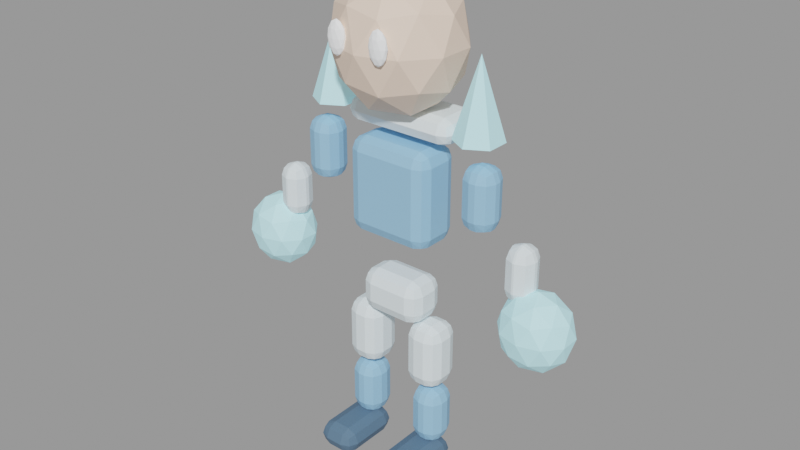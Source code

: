 # Source: nix-calder.blend  (saved by Blender 3.3.6; exported with 4.5.12 LTS)
import bpy
from mathutils import Matrix  # noqa: F401  (used for matrix-valued properties, if any)

bpy.ops.wm.read_factory_settings(use_empty=True)
scene = bpy.context.scene
scene.name = 'Scene'

# ---- materials (node trees are filled in below, after node groups)
mat_nix_calder_secondary = bpy.data.materials.new('nix-calder_secondary')
mat_nix_calder_secondary.use_transparent_shadow = False
mat_nix_calder_secondary.diffuse_color = (0.8471, 0.9569, 1.0, 1.0)
mat_nix_calder_primary = bpy.data.materials.new('nix-calder_primary')
mat_nix_calder_primary.use_transparent_shadow = False
mat_nix_calder_primary.diffuse_color = (0.298, 0.5686, 0.8471, 1.0)
mat_nix_calder_skin = bpy.data.materials.new('nix-calder_skin')
mat_nix_calder_skin.use_transparent_shadow = False
mat_nix_calder_skin.diffuse_color = (0.898, 0.698, 0.5608, 1.0)
mat_nix_calder_accent = bpy.data.materials.new('nix-calder_accent')
mat_nix_calder_accent.use_transparent_shadow = False
mat_nix_calder_accent.diffuse_color = (0.5137, 0.9098, 1.0, 1.0)
mat_nix_calder_outline = bpy.data.materials.new('nix-calder_outline')
mat_nix_calder_outline.use_transparent_shadow = False
mat_nix_calder_outline.diffuse_color = (0.0902, 0.1647, 0.2588, 1.0)
mat_nix_calder_eye = bpy.data.materials.new('nix-calder_eye')
mat_nix_calder_eye.use_transparent_shadow = False
mat_nix_calder_eye.diffuse_color = (0.9686, 0.9843, 1.0, 1.0)

# ---- material node trees
mat_nix_calder_secondary.use_nodes = True; mat_nix_calder_secondary.node_tree.nodes.clear()
_N = mat_nix_calder_secondary.node_tree.nodes; _L = mat_nix_calder_secondary.node_tree.links
n0 = _N.new('ShaderNodeBsdfPrincipled'); n0.name = 'Principled BSDF'; n0.location = (10, 300)
n0.distribution = 'GGX'
n0.subsurface_method = 'RANDOM_WALK_SKIN'
n0.inputs[0].default_value = (0.8471, 0.9569, 1.0, 1.0)
n0.inputs[2].default_value = 0.68
n0.inputs[3].default_value = 1.45
n0.inputs[27].default_value = (0.0, 0.0, 0.0, 1.0)
n0.inputs[28].default_value = 1.0
n1 = _N.new('ShaderNodeOutputMaterial'); n1.name = 'Material Output'; n1.location = (300, 300)
_L.new(n0.outputs[0], n1.inputs[0])
n1.is_active_output = True
mat_nix_calder_primary.use_nodes = True; mat_nix_calder_primary.node_tree.nodes.clear()
_N = mat_nix_calder_primary.node_tree.nodes; _L = mat_nix_calder_primary.node_tree.links
n0 = _N.new('ShaderNodeBsdfPrincipled'); n0.name = 'Principled BSDF'; n0.location = (10, 300)
n0.distribution = 'GGX'
n0.subsurface_method = 'RANDOM_WALK_SKIN'
n0.inputs[0].default_value = (0.298, 0.5686, 0.8471, 1.0)
n0.inputs[2].default_value = 0.68
n0.inputs[3].default_value = 1.45
n0.inputs[27].default_value = (0.0, 0.0, 0.0, 1.0)
n0.inputs[28].default_value = 1.0
n1 = _N.new('ShaderNodeOutputMaterial'); n1.name = 'Material Output'; n1.location = (300, 300)
_L.new(n0.outputs[0], n1.inputs[0])
n1.is_active_output = True
mat_nix_calder_skin.use_nodes = True; mat_nix_calder_skin.node_tree.nodes.clear()
_N = mat_nix_calder_skin.node_tree.nodes; _L = mat_nix_calder_skin.node_tree.links
n0 = _N.new('ShaderNodeBsdfPrincipled'); n0.name = 'Principled BSDF'; n0.location = (10, 300)
n0.distribution = 'GGX'
n0.subsurface_method = 'RANDOM_WALK_SKIN'
n0.inputs[0].default_value = (0.898, 0.698, 0.5608, 1.0)
n0.inputs[2].default_value = 0.68
n0.inputs[3].default_value = 1.45
n0.inputs[27].default_value = (0.0, 0.0, 0.0, 1.0)
n0.inputs[28].default_value = 1.0
n1 = _N.new('ShaderNodeOutputMaterial'); n1.name = 'Material Output'; n1.location = (300, 300)
_L.new(n0.outputs[0], n1.inputs[0])
n1.is_active_output = True
mat_nix_calder_accent.use_nodes = True; mat_nix_calder_accent.node_tree.nodes.clear()
_N = mat_nix_calder_accent.node_tree.nodes; _L = mat_nix_calder_accent.node_tree.links
n0 = _N.new('ShaderNodeBsdfPrincipled'); n0.name = 'Principled BSDF'; n0.location = (10, 300)
n0.distribution = 'GGX'
n0.subsurface_method = 'RANDOM_WALK_SKIN'
n0.inputs[0].default_value = (0.5137, 0.9098, 1.0, 1.0)
n0.inputs[2].default_value = 0.68
n0.inputs[3].default_value = 1.45
n0.inputs[27].default_value = (0.5137, 0.9098, 1.0, 1.0)
n0.inputs[28].default_value = 0.18
n1 = _N.new('ShaderNodeOutputMaterial'); n1.name = 'Material Output'; n1.location = (300, 300)
_L.new(n0.outputs[0], n1.inputs[0])
n1.is_active_output = True
mat_nix_calder_outline.use_nodes = True; mat_nix_calder_outline.node_tree.nodes.clear()
_N = mat_nix_calder_outline.node_tree.nodes; _L = mat_nix_calder_outline.node_tree.links
n0 = _N.new('ShaderNodeBsdfPrincipled'); n0.name = 'Principled BSDF'; n0.location = (10, 300)
n0.distribution = 'GGX'
n0.subsurface_method = 'RANDOM_WALK_SKIN'
n0.inputs[0].default_value = (0.0902, 0.1647, 0.2588, 1.0)
n0.inputs[2].default_value = 0.68
n0.inputs[3].default_value = 1.45
n0.inputs[27].default_value = (0.0, 0.0, 0.0, 1.0)
n0.inputs[28].default_value = 1.0
n1 = _N.new('ShaderNodeOutputMaterial'); n1.name = 'Material Output'; n1.location = (300, 300)
_L.new(n0.outputs[0], n1.inputs[0])
n1.is_active_output = True
mat_nix_calder_eye.use_nodes = True; mat_nix_calder_eye.node_tree.nodes.clear()
_N = mat_nix_calder_eye.node_tree.nodes; _L = mat_nix_calder_eye.node_tree.links
n0 = _N.new('ShaderNodeBsdfPrincipled'); n0.name = 'Principled BSDF'; n0.location = (10, 300)
n0.distribution = 'GGX'
n0.subsurface_method = 'RANDOM_WALK_SKIN'
n0.inputs[0].default_value = (0.9686, 0.9843, 1.0, 1.0)
n0.inputs[2].default_value = 0.68
n0.inputs[3].default_value = 1.45
n0.inputs[27].default_value = (0.9686, 0.9843, 1.0, 1.0)
n0.inputs[28].default_value = 0.12
n1 = _N.new('ShaderNodeOutputMaterial'); n1.name = 'Material Output'; n1.location = (300, 300)
_L.new(n0.outputs[0], n1.inputs[0])
n1.is_active_output = True

# ---- meshes
me_cube = bpy.data.meshes.new('Cube')
me_cube.from_pydata([(-0.1566, -0.1007, -0.104), (-0.1566, -0.1007, 0.104), (-0.1566, 0.1007, -0.104), (-0.1566, 0.1007, 0.104), (0.1566, -0.1007, -0.104), (0.1566, -0.1007, 0.104), (0.1566, 0.1007, -0.104), (0.1566, 0.1007, 0.104)], [], [(0, 1, 3, 2), (2, 3, 7, 6), (6, 7, 5, 4), (4, 5, 1, 0), (2, 6, 4, 0), (7, 3, 1, 5)])
_uv = me_cube.uv_layers.new(name='UVMap')
_uv.uv.foreach_set('vector', [0.375, 0.0, 0.625, 0.0, 0.625, 0.25, 0.375, 0.25, 0.375, 0.25, 0.625, 0.25, 0.625, 0.5, 0.375, 0.5, 0.375, 0.5, 0.625, 0.5, 0.625, 0.75, 0.375, 0.75, 0.375, 0.75, 0.625, 0.75, 0.625, 1.0, 0.375, 1.0, 0.125, 0.5, 0.375, 0.5, 0.375, 0.75, 0.125, 0.75, 0.625, 0.5, 0.875, 0.5, 0.875, 0.75, 0.625, 0.75])
me_cube.materials.append(mat_nix_calder_secondary)
me_cube.update()
me_cube_001 = bpy.data.meshes.new('Cube.001')
me_cube_001.from_pydata([(-0.2052, -0.1166, -0.2236), (-0.2052, -0.1166, 0.2236), (-0.2052, 0.1166, -0.2236), (-0.2052, 0.1166, 0.2236), (0.2052, -0.1166, -0.2236), (0.2052, -0.1166, 0.2236), (0.2052, 0.1166, -0.2236), (0.2052, 0.1166, 0.2236)], [], [(0, 1, 3, 2), (2, 3, 7, 6), (6, 7, 5, 4), (4, 5, 1, 0), (2, 6, 4, 0), (7, 3, 1, 5)])
_uv = me_cube_001.uv_layers.new(name='UVMap')
_uv.uv.foreach_set('vector', [0.375, 0.0, 0.625, 0.0, 0.625, 0.25, 0.375, 0.25, 0.375, 0.25, 0.625, 0.25, 0.625, 0.5, 0.375, 0.5, 0.375, 0.5, 0.625, 0.5, 0.625, 0.75, 0.375, 0.75, 0.375, 0.75, 0.625, 0.75, 0.625, 1.0, 0.375, 1.0, 0.125, 0.5, 0.375, 0.5, 0.375, 0.75, 0.125, 0.75, 0.625, 0.5, 0.875, 0.5, 0.875, 0.75, 0.625, 0.75])
me_cube_001.materials.append(mat_nix_calder_primary)
me_cube_001.update()
me_icosphere = bpy.data.meshes.new('Icosphere')
me_icosphere.from_pydata([(0.0, 0.0, -0.32), (0.2171, -0.1472, -0.1431), (-0.08292, -0.2382, -0.1431), (-0.2683, 0.0, -0.1431), (-0.08292, 0.2382, -0.1431), (0.2171, 0.1472, -0.1431), (0.08292, -0.2382, 0.1431), (-0.2171, -0.1472, 0.1431), (-0.2171, 0.1472, 0.1431), (0.08292, 0.2382, 0.1431), (0.2683, 0.0, 0.1431), (0.0, 0.0, 0.32), (-0.04874, -0.14, -0.2722), (0.1276, -0.08652, -0.2722), (0.07886, -0.2265, -0.1682), (0.2552, 0.0, -0.1682), (0.1276, 0.08652, -0.2722), (-0.1577, 0.0, -0.2722), (-0.2065, -0.14, -0.1682), (-0.04874, 0.14, -0.2722), (-0.2065, 0.14, -0.1682), (0.07886, 0.2265, -0.1682), (0.2853, -0.08652, 0.0), (0.2853, 0.08652, 0.0), (0.0, -0.28, 0.0), (0.1763, -0.2265, 0.0), (-0.2853, -0.08652, 0.0), (-0.1763, -0.2265, 0.0), (-0.1763, 0.2265, 0.0), (-0.2853, 0.08652, 0.0), (0.1763, 0.2265, 0.0), (0.0, 0.28, 0.0), (0.2065, -0.14, 0.1682), (-0.07886, -0.2265, 0.1682), (-0.2552, 0.0, 0.1682), (-0.07886, 0.2265, 0.1682), (0.2065, 0.14, 0.1682), (0.04874, -0.14, 0.2722), (0.1577, 0.0, 0.2722), (-0.1276, -0.08652, 0.2722), (-0.1276, 0.08652, 0.2722), (0.04874, 0.14, 0.2722)], [], [(0, 13, 12), (1, 13, 15), (0, 12, 17), (0, 17, 19), (0, 19, 16), (1, 15, 22), (2, 14, 24), (3, 18, 26), (4, 20, 28), (5, 21, 30), (1, 22, 25), (2, 24, 27), (3, 26, 29), (4, 28, 31), (5, 30, 23), (6, 32, 37), (7, 33, 39), (8, 34, 40), (9, 35, 41), (10, 36, 38), (38, 41, 11), (38, 36, 41), (36, 9, 41), (41, 40, 11), (41, 35, 40), (35, 8, 40), (40, 39, 11), (40, 34, 39), (34, 7, 39), (39, 37, 11), (39, 33, 37), (33, 6, 37), (37, 38, 11), (37, 32, 38), (32, 10, 38), (23, 36, 10), (23, 30, 36), (30, 9, 36), (31, 35, 9), (31, 28, 35), (28, 8, 35), (29, 34, 8), (29, 26, 34), (26, 7, 34), (27, 33, 7), (27, 24, 33), (24, 6, 33), (25, 32, 6), (25, 22, 32), (22, 10, 32), (30, 31, 9), (30, 21, 31), (21, 4, 31), (28, 29, 8), (28, 20, 29), (20, 3, 29), (26, 27, 7), (26, 18, 27), (18, 2, 27), (24, 25, 6), (24, 14, 25), (14, 1, 25), (22, 23, 10), (22, 15, 23), (15, 5, 23), (16, 21, 5), (16, 19, 21), (19, 4, 21), (19, 20, 4), (19, 17, 20), (17, 3, 20), (17, 18, 3), (17, 12, 18), (12, 2, 18), (15, 16, 5), (15, 13, 16), (13, 0, 16), (12, 14, 2), (12, 13, 14), (13, 1, 14)])
_uv = me_icosphere.uv_layers.new(name='UVMap')
_uv.uv.foreach_set('vector', [0.1818, 0.0, 0.2273, 0.07873, 0.1364, 0.07873, 0.2727, 0.1575, 0.3182, 0.07873, 0.3636, 0.1575, 0.9091, 0.0, 0.9545, 0.07873, 0.8636, 0.07873, 0.7273, 0.0, 0.7727, 0.07873, 0.6818, 0.07873, 0.5455, 0.0, 0.5909, 0.07873, 0.5, 0.07873, 0.2727, 0.1575, 0.3636, 0.1575, 0.3182, 0.2362, 0.09091, 0.1575, 0.1818, 0.1575, 0.1364, 0.2362, 0.8182, 0.1575, 0.9091, 0.1575, 0.8636, 0.2362, 0.6364, 0.1575, 0.7273, 0.1575, 0.6818, 0.2362, 0.4545, 0.1575, 0.5455, 0.1575, 0.5, 0.2362, 0.2727, 0.1575, 0.3182, 0.2362, 0.2273, 0.2362, 0.09091, 0.1575, 0.1364, 0.2362, 0.04546, 0.2362, 0.8182, 0.1575, 0.8636, 0.2362, 0.7727, 0.2362, 0.6364, 0.1575, 0.6818, 0.2362, 0.5909, 0.2362, 0.4545, 0.1575, 0.5, 0.2362, 0.4091, 0.2362, 0.1818, 0.3149, 0.2727, 0.3149, 0.2273, 0.3937, 0.0, 0.3149, 0.09091, 0.3149, 0.04546, 0.3937, 0.7273, 0.3149, 0.8182, 0.3149, 0.7727, 0.3937, 0.5455, 0.3149, 0.6364, 0.3149, 0.5909, 0.3937, 0.3636, 0.3149, 0.4545, 0.3149, 0.4091, 0.3937, 0.4091, 0.3937, 0.5, 0.3937, 0.4545, 0.4724, 0.4091, 0.3937, 0.4545, 0.3149, 0.5, 0.3937, 0.4545, 0.3149, 0.5455, 0.3149, 0.5, 0.3937, 0.5909, 0.3937, 0.6818, 0.3937, 0.6364, 0.4724, 0.5909, 0.3937, 0.6364, 0.3149, 0.6818, 0.3937, 0.6364, 0.3149, 0.7273, 0.3149, 0.6818, 0.3937, 0.7727, 0.3937, 0.8636, 0.3937, 0.8182, 0.4724, 0.7727, 0.3937, 0.8182, 0.3149, 0.8636, 0.3937, 0.8182, 0.3149, 0.9091, 0.3149, 0.8636, 0.3937, 0.04546, 0.3937, 0.1364, 0.3937, 0.09091, 0.4724, 0.04546, 0.3937, 0.09091, 0.3149, 0.1364, 0.3937, 0.09091, 0.3149, 0.1818, 0.3149, 0.1364, 0.3937, 0.2273, 0.3937, 0.3182, 0.3937, 0.2727, 0.4724, 0.2273, 0.3937, 0.2727, 0.3149, 0.3182, 0.3937, 0.2727, 0.3149, 0.3636, 0.3149, 0.3182, 0.3937, 0.4091, 0.2362, 0.4545, 0.3149, 0.3636, 0.3149, 0.4091, 0.2362, 0.5, 0.2362, 0.4545, 0.3149, 0.5, 0.2362, 0.5455, 0.3149, 0.4545, 0.3149, 0.5909, 0.2362, 0.6364, 0.3149, 0.5455, 0.3149, 0.5909, 0.2362, 0.6818, 0.2362, 0.6364, 0.3149, 0.6818, 0.2362, 0.7273, 0.3149, 0.6364, 0.3149, 0.7727, 0.2362, 0.8182, 0.3149, 0.7273, 0.3149, 0.7727, 0.2362, 0.8636, 0.2362, 0.8182, 0.3149, 0.8636, 0.2362, 0.9091, 0.3149, 0.8182, 0.3149, 0.04546, 0.2362, 0.09091, 0.3149, 0.0, 0.3149, 0.04546, 0.2362, 0.1364, 0.2362, 0.09091, 0.3149, 0.1364, 0.2362, 0.1818, 0.3149, 0.09091, 0.3149, 0.2273, 0.2362, 0.2727, 0.3149, 0.1818, 0.3149, 0.2273, 0.2362, 0.3182, 0.2362, 0.2727, 0.3149, 0.3182, 0.2362, 0.3636, 0.3149, 0.2727, 0.3149, 0.5, 0.2362, 0.5909, 0.2362, 0.5455, 0.3149, 0.5, 0.2362, 0.5455, 0.1575, 0.5909, 0.2362, 0.5455, 0.1575, 0.6364, 0.1575, 0.5909, 0.2362, 0.6818, 0.2362, 0.7727, 0.2362, 0.7273, 0.3149, 0.6818, 0.2362, 0.7273, 0.1575, 0.7727, 0.2362, 0.7273, 0.1575, 0.8182, 0.1575, 0.7727, 0.2362, 0.8636, 0.2362, 0.9545, 0.2362, 0.9091, 0.3149, 0.8636, 0.2362, 0.9091, 0.1575, 0.9545, 0.2362, 0.9091, 0.1575, 1.0, 0.1575, 0.9545, 0.2362, 0.1364, 0.2362, 0.2273, 0.2362, 0.1818, 0.3149, 0.1364, 0.2362, 0.1818, 0.1575, 0.2273, 0.2362, 0.1818, 0.1575, 0.2727, 0.1575, 0.2273, 0.2362, 0.3182, 0.2362, 0.4091, 0.2362, 0.3636, 0.3149, 0.3182, 0.2362, 0.3636, 0.1575, 0.4091, 0.2362, 0.3636, 0.1575, 0.4545, 0.1575, 0.4091, 0.2362, 0.5, 0.07873, 0.5455, 0.1575, 0.4545, 0.1575, 0.5, 0.07873, 0.5909, 0.07873, 0.5455, 0.1575, 0.5909, 0.07873, 0.6364, 0.1575, 0.5455, 0.1575, 0.6818, 0.07873, 0.7273, 0.1575, 0.6364, 0.1575, 0.6818, 0.07873, 0.7727, 0.07873, 0.7273, 0.1575, 0.7727, 0.07873, 0.8182, 0.1575, 0.7273, 0.1575, 0.8636, 0.07873, 0.9091, 0.1575, 0.8182, 0.1575, 0.8636, 0.07873, 0.9545, 0.07873, 0.9091, 0.1575, 0.9545, 0.07873, 1.0, 0.1575, 0.9091, 0.1575, 0.3636, 0.1575, 0.4091, 0.07873, 0.4545, 0.1575, 0.3636, 0.1575, 0.3182, 0.07873, 0.4091, 0.07873, 0.3182, 0.07873, 0.3636, 0.0, 0.4091, 0.07873, 0.1364, 0.07873, 0.1818, 0.1575, 0.09091, 0.1575, 0.1364, 0.07873, 0.2273, 0.07873, 0.1818, 0.1575, 0.2273, 0.07873, 0.2727, 0.1575, 0.1818, 0.1575])
me_icosphere.materials.append(mat_nix_calder_skin)
me_icosphere.update()
me_cube_002 = bpy.data.meshes.new('Cube.002')
me_cube_002.from_pydata([(-0.0756, -0.0742, -0.1456), (-0.0756, -0.0742, 0.1456), (-0.0756, 0.0742, -0.1456), (-0.0756, 0.0742, 0.1456), (0.0756, -0.0742, -0.1456), (0.0756, -0.0742, 0.1456), (0.0756, 0.0742, -0.1456), (0.0756, 0.0742, 0.1456)], [], [(0, 1, 3, 2), (2, 3, 7, 6), (6, 7, 5, 4), (4, 5, 1, 0), (2, 6, 4, 0), (7, 3, 1, 5)])
_uv = me_cube_002.uv_layers.new(name='UVMap')
_uv.uv.foreach_set('vector', [0.375, 0.0, 0.625, 0.0, 0.625, 0.25, 0.375, 0.25, 0.375, 0.25, 0.625, 0.25, 0.625, 0.5, 0.375, 0.5, 0.375, 0.5, 0.625, 0.5, 0.625, 0.75, 0.375, 0.75, 0.375, 0.75, 0.625, 0.75, 0.625, 1.0, 0.375, 1.0, 0.125, 0.5, 0.375, 0.5, 0.375, 0.75, 0.125, 0.75, 0.625, 0.5, 0.875, 0.5, 0.875, 0.75, 0.625, 0.75])
me_cube_002.materials.append(mat_nix_calder_primary)
me_cube_002.update()
me_cube_003 = bpy.data.meshes.new('Cube.003')
me_cube_003.from_pydata([(-0.0648, -0.0689, -0.13), (-0.0648, -0.0689, 0.13), (-0.0648, 0.0689, -0.13), (-0.0648, 0.0689, 0.13), (0.0648, -0.0689, -0.13), (0.0648, -0.0689, 0.13), (0.0648, 0.0689, -0.13), (0.0648, 0.0689, 0.13)], [], [(0, 1, 3, 2), (2, 3, 7, 6), (6, 7, 5, 4), (4, 5, 1, 0), (2, 6, 4, 0), (7, 3, 1, 5)])
_uv = me_cube_003.uv_layers.new(name='UVMap')
_uv.uv.foreach_set('vector', [0.375, 0.0, 0.625, 0.0, 0.625, 0.25, 0.375, 0.25, 0.375, 0.25, 0.625, 0.25, 0.625, 0.5, 0.375, 0.5, 0.375, 0.5, 0.625, 0.5, 0.625, 0.75, 0.375, 0.75, 0.375, 0.75, 0.625, 0.75, 0.625, 1.0, 0.375, 1.0, 0.125, 0.5, 0.375, 0.5, 0.375, 0.75, 0.125, 0.75, 0.625, 0.5, 0.875, 0.5, 0.875, 0.75, 0.625, 0.75])
me_cube_003.materials.append(mat_nix_calder_secondary)
me_cube_003.update()
me_icosphere_001 = bpy.data.meshes.new('Icosphere.001')
me_icosphere_001.from_pydata([(0.0, 0.0, -0.18), (0.123, -0.07886, -0.0805), (-0.04699, -0.1276, -0.0805), (-0.1521, 0.0, -0.0805), (-0.04699, 0.1276, -0.0805), (0.123, 0.07886, -0.0805), (0.04699, -0.1276, 0.0805), (-0.123, -0.07886, 0.0805), (-0.123, 0.07886, 0.0805), (0.04699, 0.1276, 0.0805), (0.1521, 0.0, 0.0805), (0.0, 0.0, 0.18), (-0.02762, -0.075, -0.1531), (0.0723, -0.04635, -0.1531), (0.04469, -0.1214, -0.09463), (0.1446, 0.0, -0.09463), (0.0723, 0.04635, -0.1531), (-0.08937, 0.0, -0.1531), (-0.117, -0.075, -0.09463), (-0.02762, 0.075, -0.1531), (-0.117, 0.075, -0.09463), (0.04469, 0.1214, -0.09463), (0.1617, -0.04635, 0.0), (0.1617, 0.04635, 0.0), (0.0, -0.15, 0.0), (0.09992, -0.1214, 0.0), (-0.1617, -0.04635, 0.0), (-0.09992, -0.1214, 0.0), (-0.09992, 0.1214, 0.0), (-0.1617, 0.04635, 0.0), (0.09992, 0.1214, 0.0), (0.0, 0.15, 0.0), (0.117, -0.075, 0.09463), (-0.04469, -0.1214, 0.09463), (-0.1446, 0.0, 0.09463), (-0.04469, 0.1214, 0.09463), (0.117, 0.075, 0.09463), (0.02762, -0.075, 0.1531), (0.08937, 0.0, 0.1531), (-0.0723, -0.04635, 0.1531), (-0.0723, 0.04635, 0.1531), (0.02762, 0.075, 0.1531)], [], [(0, 13, 12), (1, 13, 15), (0, 12, 17), (0, 17, 19), (0, 19, 16), (1, 15, 22), (2, 14, 24), (3, 18, 26), (4, 20, 28), (5, 21, 30), (1, 22, 25), (2, 24, 27), (3, 26, 29), (4, 28, 31), (5, 30, 23), (6, 32, 37), (7, 33, 39), (8, 34, 40), (9, 35, 41), (10, 36, 38), (38, 41, 11), (38, 36, 41), (36, 9, 41), (41, 40, 11), (41, 35, 40), (35, 8, 40), (40, 39, 11), (40, 34, 39), (34, 7, 39), (39, 37, 11), (39, 33, 37), (33, 6, 37), (37, 38, 11), (37, 32, 38), (32, 10, 38), (23, 36, 10), (23, 30, 36), (30, 9, 36), (31, 35, 9), (31, 28, 35), (28, 8, 35), (29, 34, 8), (29, 26, 34), (26, 7, 34), (27, 33, 7), (27, 24, 33), (24, 6, 33), (25, 32, 6), (25, 22, 32), (22, 10, 32), (30, 31, 9), (30, 21, 31), (21, 4, 31), (28, 29, 8), (28, 20, 29), (20, 3, 29), (26, 27, 7), (26, 18, 27), (18, 2, 27), (24, 25, 6), (24, 14, 25), (14, 1, 25), (22, 23, 10), (22, 15, 23), (15, 5, 23), (16, 21, 5), (16, 19, 21), (19, 4, 21), (19, 20, 4), (19, 17, 20), (17, 3, 20), (17, 18, 3), (17, 12, 18), (12, 2, 18), (15, 16, 5), (15, 13, 16), (13, 0, 16), (12, 14, 2), (12, 13, 14), (13, 1, 14)])
_uv = me_icosphere_001.uv_layers.new(name='UVMap')
_uv.uv.foreach_set('vector', [0.1818, 0.0, 0.2273, 0.07873, 0.1364, 0.07873, 0.2727, 0.1575, 0.3182, 0.07873, 0.3636, 0.1575, 0.9091, 0.0, 0.9545, 0.07873, 0.8636, 0.07873, 0.7273, 0.0, 0.7727, 0.07873, 0.6818, 0.07873, 0.5455, 0.0, 0.5909, 0.07873, 0.5, 0.07873, 0.2727, 0.1575, 0.3636, 0.1575, 0.3182, 0.2362, 0.09091, 0.1575, 0.1818, 0.1575, 0.1364, 0.2362, 0.8182, 0.1575, 0.9091, 0.1575, 0.8636, 0.2362, 0.6364, 0.1575, 0.7273, 0.1575, 0.6818, 0.2362, 0.4545, 0.1575, 0.5455, 0.1575, 0.5, 0.2362, 0.2727, 0.1575, 0.3182, 0.2362, 0.2273, 0.2362, 0.09091, 0.1575, 0.1364, 0.2362, 0.04546, 0.2362, 0.8182, 0.1575, 0.8636, 0.2362, 0.7727, 0.2362, 0.6364, 0.1575, 0.6818, 0.2362, 0.5909, 0.2362, 0.4545, 0.1575, 0.5, 0.2362, 0.4091, 0.2362, 0.1818, 0.3149, 0.2727, 0.3149, 0.2273, 0.3937, 0.0, 0.3149, 0.09091, 0.3149, 0.04546, 0.3937, 0.7273, 0.3149, 0.8182, 0.3149, 0.7727, 0.3937, 0.5455, 0.3149, 0.6364, 0.3149, 0.5909, 0.3937, 0.3636, 0.3149, 0.4545, 0.3149, 0.4091, 0.3937, 0.4091, 0.3937, 0.5, 0.3937, 0.4545, 0.4724, 0.4091, 0.3937, 0.4545, 0.3149, 0.5, 0.3937, 0.4545, 0.3149, 0.5455, 0.3149, 0.5, 0.3937, 0.5909, 0.3937, 0.6818, 0.3937, 0.6364, 0.4724, 0.5909, 0.3937, 0.6364, 0.3149, 0.6818, 0.3937, 0.6364, 0.3149, 0.7273, 0.3149, 0.6818, 0.3937, 0.7727, 0.3937, 0.8636, 0.3937, 0.8182, 0.4724, 0.7727, 0.3937, 0.8182, 0.3149, 0.8636, 0.3937, 0.8182, 0.3149, 0.9091, 0.3149, 0.8636, 0.3937, 0.04546, 0.3937, 0.1364, 0.3937, 0.09091, 0.4724, 0.04546, 0.3937, 0.09091, 0.3149, 0.1364, 0.3937, 0.09091, 0.3149, 0.1818, 0.3149, 0.1364, 0.3937, 0.2273, 0.3937, 0.3182, 0.3937, 0.2727, 0.4724, 0.2273, 0.3937, 0.2727, 0.3149, 0.3182, 0.3937, 0.2727, 0.3149, 0.3636, 0.3149, 0.3182, 0.3937, 0.4091, 0.2362, 0.4545, 0.3149, 0.3636, 0.3149, 0.4091, 0.2362, 0.5, 0.2362, 0.4545, 0.3149, 0.5, 0.2362, 0.5455, 0.3149, 0.4545, 0.3149, 0.5909, 0.2362, 0.6364, 0.3149, 0.5455, 0.3149, 0.5909, 0.2362, 0.6818, 0.2362, 0.6364, 0.3149, 0.6818, 0.2362, 0.7273, 0.3149, 0.6364, 0.3149, 0.7727, 0.2362, 0.8182, 0.3149, 0.7273, 0.3149, 0.7727, 0.2362, 0.8636, 0.2362, 0.8182, 0.3149, 0.8636, 0.2362, 0.9091, 0.3149, 0.8182, 0.3149, 0.04546, 0.2362, 0.09091, 0.3149, 0.0, 0.3149, 0.04546, 0.2362, 0.1364, 0.2362, 0.09091, 0.3149, 0.1364, 0.2362, 0.1818, 0.3149, 0.09091, 0.3149, 0.2273, 0.2362, 0.2727, 0.3149, 0.1818, 0.3149, 0.2273, 0.2362, 0.3182, 0.2362, 0.2727, 0.3149, 0.3182, 0.2362, 0.3636, 0.3149, 0.2727, 0.3149, 0.5, 0.2362, 0.5909, 0.2362, 0.5455, 0.3149, 0.5, 0.2362, 0.5455, 0.1575, 0.5909, 0.2362, 0.5455, 0.1575, 0.6364, 0.1575, 0.5909, 0.2362, 0.6818, 0.2362, 0.7727, 0.2362, 0.7273, 0.3149, 0.6818, 0.2362, 0.7273, 0.1575, 0.7727, 0.2362, 0.7273, 0.1575, 0.8182, 0.1575, 0.7727, 0.2362, 0.8636, 0.2362, 0.9545, 0.2362, 0.9091, 0.3149, 0.8636, 0.2362, 0.9091, 0.1575, 0.9545, 0.2362, 0.9091, 0.1575, 1.0, 0.1575, 0.9545, 0.2362, 0.1364, 0.2362, 0.2273, 0.2362, 0.1818, 0.3149, 0.1364, 0.2362, 0.1818, 0.1575, 0.2273, 0.2362, 0.1818, 0.1575, 0.2727, 0.1575, 0.2273, 0.2362, 0.3182, 0.2362, 0.4091, 0.2362, 0.3636, 0.3149, 0.3182, 0.2362, 0.3636, 0.1575, 0.4091, 0.2362, 0.3636, 0.1575, 0.4545, 0.1575, 0.4091, 0.2362, 0.5, 0.07873, 0.5455, 0.1575, 0.4545, 0.1575, 0.5, 0.07873, 0.5909, 0.07873, 0.5455, 0.1575, 0.5909, 0.07873, 0.6364, 0.1575, 0.5455, 0.1575, 0.6818, 0.07873, 0.7273, 0.1575, 0.6364, 0.1575, 0.6818, 0.07873, 0.7727, 0.07873, 0.7273, 0.1575, 0.7727, 0.07873, 0.8182, 0.1575, 0.7273, 0.1575, 0.8636, 0.07873, 0.9091, 0.1575, 0.8182, 0.1575, 0.8636, 0.07873, 0.9545, 0.07873, 0.9091, 0.1575, 0.9545, 0.07873, 1.0, 0.1575, 0.9091, 0.1575, 0.3636, 0.1575, 0.4091, 0.07873, 0.4545, 0.1575, 0.3636, 0.1575, 0.3182, 0.07873, 0.4091, 0.07873, 0.3182, 0.07873, 0.3636, 0.0, 0.4091, 0.07873, 0.1364, 0.07873, 0.1818, 0.1575, 0.09091, 0.1575, 0.1364, 0.07873, 0.2273, 0.07873, 0.1818, 0.1575, 0.2273, 0.07873, 0.2727, 0.1575, 0.1818, 0.1575])
me_icosphere_001.materials.append(mat_nix_calder_accent)
me_icosphere_001.update()
me_cube_004 = bpy.data.meshes.new('Cube.004')
me_cube_004.from_pydata([(-0.0864, -0.0901, -0.156), (-0.0864, -0.0901, 0.156), (-0.0864, 0.0901, -0.156), (-0.0864, 0.0901, 0.156), (0.0864, -0.0901, -0.156), (0.0864, -0.0901, 0.156), (0.0864, 0.0901, -0.156), (0.0864, 0.0901, 0.156)], [], [(0, 1, 3, 2), (2, 3, 7, 6), (6, 7, 5, 4), (4, 5, 1, 0), (2, 6, 4, 0), (7, 3, 1, 5)])
_uv = me_cube_004.uv_layers.new(name='UVMap')
_uv.uv.foreach_set('vector', [0.375, 0.0, 0.625, 0.0, 0.625, 0.25, 0.375, 0.25, 0.375, 0.25, 0.625, 0.25, 0.625, 0.5, 0.375, 0.5, 0.375, 0.5, 0.625, 0.5, 0.625, 0.75, 0.375, 0.75, 0.375, 0.75, 0.625, 0.75, 0.625, 1.0, 0.375, 1.0, 0.125, 0.5, 0.375, 0.5, 0.375, 0.75, 0.125, 0.75, 0.625, 0.5, 0.875, 0.5, 0.875, 0.75, 0.625, 0.75])
me_cube_004.materials.append(mat_nix_calder_secondary)
me_cube_004.update()
me_cube_005 = bpy.data.meshes.new('Cube.005')
me_cube_005.from_pydata([(-0.0756, -0.0795, -0.1404), (-0.0756, -0.0795, 0.1404), (-0.0756, 0.0795, -0.1404), (-0.0756, 0.0795, 0.1404), (0.0756, -0.0795, -0.1404), (0.0756, -0.0795, 0.1404), (0.0756, 0.0795, -0.1404), (0.0756, 0.0795, 0.1404)], [], [(0, 1, 3, 2), (2, 3, 7, 6), (6, 7, 5, 4), (4, 5, 1, 0), (2, 6, 4, 0), (7, 3, 1, 5)])
_uv = me_cube_005.uv_layers.new(name='UVMap')
_uv.uv.foreach_set('vector', [0.375, 0.0, 0.625, 0.0, 0.625, 0.25, 0.375, 0.25, 0.375, 0.25, 0.625, 0.25, 0.625, 0.5, 0.375, 0.5, 0.375, 0.5, 0.625, 0.5, 0.625, 0.75, 0.375, 0.75, 0.375, 0.75, 0.625, 0.75, 0.625, 1.0, 0.375, 1.0, 0.125, 0.5, 0.375, 0.5, 0.375, 0.75, 0.125, 0.75, 0.625, 0.5, 0.875, 0.5, 0.875, 0.75, 0.625, 0.75])
me_cube_005.materials.append(mat_nix_calder_primary)
me_cube_005.update()
me_cube_006 = bpy.data.meshes.new('Cube.006')
me_cube_006.from_pydata([(-0.1008, -0.1624, -0.0616), (-0.1008, -0.1624, 0.0616), (-0.1008, 0.1624, -0.0616), (-0.1008, 0.1624, 0.0616), (0.1008, -0.1624, -0.0616), (0.1008, -0.1624, 0.0616), (0.1008, 0.1624, -0.0616), (0.1008, 0.1624, 0.0616)], [], [(0, 1, 3, 2), (2, 3, 7, 6), (6, 7, 5, 4), (4, 5, 1, 0), (2, 6, 4, 0), (7, 3, 1, 5)])
_uv = me_cube_006.uv_layers.new(name='UVMap')
_uv.uv.foreach_set('vector', [0.375, 0.0, 0.625, 0.0, 0.625, 0.25, 0.375, 0.25, 0.375, 0.25, 0.625, 0.25, 0.625, 0.5, 0.375, 0.5, 0.375, 0.5, 0.625, 0.5, 0.625, 0.75, 0.375, 0.75, 0.375, 0.75, 0.625, 0.75, 0.625, 1.0, 0.375, 1.0, 0.125, 0.5, 0.375, 0.5, 0.375, 0.75, 0.125, 0.75, 0.625, 0.5, 0.875, 0.5, 0.875, 0.75, 0.625, 0.75])
me_cube_006.materials.append(mat_nix_calder_outline)
me_cube_006.update()
me_icosphere_002 = bpy.data.meshes.new('Icosphere.002')
me_icosphere_002.from_pydata([(0.0, 0.0, -0.075), (0.03256, -0.01314, -0.03354), (-0.01244, -0.02127, -0.03354), (-0.04025, 0.0, -0.03354), (-0.01244, 0.02127, -0.03354), (0.03256, 0.01314, -0.03354), (0.01244, -0.02127, 0.03354), (-0.03256, -0.01314, 0.03354), (-0.03256, 0.01314, 0.03354), (0.01244, 0.02127, 0.03354), (0.04025, 0.0, 0.03354), (0.0, 0.0, 0.075), (-0.007311, -0.0125, -0.0638), (0.01914, -0.007725, -0.0638), (0.01183, -0.02023, -0.03943), (0.03828, 0.0, -0.03943), (0.01914, 0.007725, -0.0638), (-0.02366, 0.0, -0.0638), (-0.03097, -0.0125, -0.03943), (-0.007311, 0.0125, -0.0638), (-0.03097, 0.0125, -0.03943), (0.01183, 0.02023, -0.03943), (0.0428, -0.007725, 0.0), (0.0428, 0.007725, 0.0), (0.0, -0.025, 0.0), (0.02645, -0.02023, 0.0), (-0.0428, -0.007725, 0.0), (-0.02645, -0.02023, 0.0), (-0.02645, 0.02023, 0.0), (-0.0428, 0.007725, 0.0), (0.02645, 0.02023, 0.0), (0.0, 0.025, 0.0), (0.03097, -0.0125, 0.03943), (-0.01183, -0.02023, 0.03943), (-0.03828, 0.0, 0.03943), (-0.01183, 0.02023, 0.03943), (0.03097, 0.0125, 0.03943), (0.007311, -0.0125, 0.0638), (0.02366, 0.0, 0.0638), (-0.01914, -0.007725, 0.0638), (-0.01914, 0.007725, 0.0638), (0.007311, 0.0125, 0.0638)], [], [(0, 13, 12), (1, 13, 15), (0, 12, 17), (0, 17, 19), (0, 19, 16), (1, 15, 22), (2, 14, 24), (3, 18, 26), (4, 20, 28), (5, 21, 30), (1, 22, 25), (2, 24, 27), (3, 26, 29), (4, 28, 31), (5, 30, 23), (6, 32, 37), (7, 33, 39), (8, 34, 40), (9, 35, 41), (10, 36, 38), (38, 41, 11), (38, 36, 41), (36, 9, 41), (41, 40, 11), (41, 35, 40), (35, 8, 40), (40, 39, 11), (40, 34, 39), (34, 7, 39), (39, 37, 11), (39, 33, 37), (33, 6, 37), (37, 38, 11), (37, 32, 38), (32, 10, 38), (23, 36, 10), (23, 30, 36), (30, 9, 36), (31, 35, 9), (31, 28, 35), (28, 8, 35), (29, 34, 8), (29, 26, 34), (26, 7, 34), (27, 33, 7), (27, 24, 33), (24, 6, 33), (25, 32, 6), (25, 22, 32), (22, 10, 32), (30, 31, 9), (30, 21, 31), (21, 4, 31), (28, 29, 8), (28, 20, 29), (20, 3, 29), (26, 27, 7), (26, 18, 27), (18, 2, 27), (24, 25, 6), (24, 14, 25), (14, 1, 25), (22, 23, 10), (22, 15, 23), (15, 5, 23), (16, 21, 5), (16, 19, 21), (19, 4, 21), (19, 20, 4), (19, 17, 20), (17, 3, 20), (17, 18, 3), (17, 12, 18), (12, 2, 18), (15, 16, 5), (15, 13, 16), (13, 0, 16), (12, 14, 2), (12, 13, 14), (13, 1, 14)])
_uv = me_icosphere_002.uv_layers.new(name='UVMap')
_uv.uv.foreach_set('vector', [0.1818, 0.0, 0.2273, 0.07873, 0.1364, 0.07873, 0.2727, 0.1575, 0.3182, 0.07873, 0.3636, 0.1575, 0.9091, 0.0, 0.9545, 0.07873, 0.8636, 0.07873, 0.7273, 0.0, 0.7727, 0.07873, 0.6818, 0.07873, 0.5455, 0.0, 0.5909, 0.07873, 0.5, 0.07873, 0.2727, 0.1575, 0.3636, 0.1575, 0.3182, 0.2362, 0.09091, 0.1575, 0.1818, 0.1575, 0.1364, 0.2362, 0.8182, 0.1575, 0.9091, 0.1575, 0.8636, 0.2362, 0.6364, 0.1575, 0.7273, 0.1575, 0.6818, 0.2362, 0.4545, 0.1575, 0.5455, 0.1575, 0.5, 0.2362, 0.2727, 0.1575, 0.3182, 0.2362, 0.2273, 0.2362, 0.09091, 0.1575, 0.1364, 0.2362, 0.04546, 0.2362, 0.8182, 0.1575, 0.8636, 0.2362, 0.7727, 0.2362, 0.6364, 0.1575, 0.6818, 0.2362, 0.5909, 0.2362, 0.4545, 0.1575, 0.5, 0.2362, 0.4091, 0.2362, 0.1818, 0.3149, 0.2727, 0.3149, 0.2273, 0.3937, 0.0, 0.3149, 0.09091, 0.3149, 0.04546, 0.3937, 0.7273, 0.3149, 0.8182, 0.3149, 0.7727, 0.3937, 0.5455, 0.3149, 0.6364, 0.3149, 0.5909, 0.3937, 0.3636, 0.3149, 0.4545, 0.3149, 0.4091, 0.3937, 0.4091, 0.3937, 0.5, 0.3937, 0.4545, 0.4724, 0.4091, 0.3937, 0.4545, 0.3149, 0.5, 0.3937, 0.4545, 0.3149, 0.5455, 0.3149, 0.5, 0.3937, 0.5909, 0.3937, 0.6818, 0.3937, 0.6364, 0.4724, 0.5909, 0.3937, 0.6364, 0.3149, 0.6818, 0.3937, 0.6364, 0.3149, 0.7273, 0.3149, 0.6818, 0.3937, 0.7727, 0.3937, 0.8636, 0.3937, 0.8182, 0.4724, 0.7727, 0.3937, 0.8182, 0.3149, 0.8636, 0.3937, 0.8182, 0.3149, 0.9091, 0.3149, 0.8636, 0.3937, 0.04546, 0.3937, 0.1364, 0.3937, 0.09091, 0.4724, 0.04546, 0.3937, 0.09091, 0.3149, 0.1364, 0.3937, 0.09091, 0.3149, 0.1818, 0.3149, 0.1364, 0.3937, 0.2273, 0.3937, 0.3182, 0.3937, 0.2727, 0.4724, 0.2273, 0.3937, 0.2727, 0.3149, 0.3182, 0.3937, 0.2727, 0.3149, 0.3636, 0.3149, 0.3182, 0.3937, 0.4091, 0.2362, 0.4545, 0.3149, 0.3636, 0.3149, 0.4091, 0.2362, 0.5, 0.2362, 0.4545, 0.3149, 0.5, 0.2362, 0.5455, 0.3149, 0.4545, 0.3149, 0.5909, 0.2362, 0.6364, 0.3149, 0.5455, 0.3149, 0.5909, 0.2362, 0.6818, 0.2362, 0.6364, 0.3149, 0.6818, 0.2362, 0.7273, 0.3149, 0.6364, 0.3149, 0.7727, 0.2362, 0.8182, 0.3149, 0.7273, 0.3149, 0.7727, 0.2362, 0.8636, 0.2362, 0.8182, 0.3149, 0.8636, 0.2362, 0.9091, 0.3149, 0.8182, 0.3149, 0.04546, 0.2362, 0.09091, 0.3149, 0.0, 0.3149, 0.04546, 0.2362, 0.1364, 0.2362, 0.09091, 0.3149, 0.1364, 0.2362, 0.1818, 0.3149, 0.09091, 0.3149, 0.2273, 0.2362, 0.2727, 0.3149, 0.1818, 0.3149, 0.2273, 0.2362, 0.3182, 0.2362, 0.2727, 0.3149, 0.3182, 0.2362, 0.3636, 0.3149, 0.2727, 0.3149, 0.5, 0.2362, 0.5909, 0.2362, 0.5455, 0.3149, 0.5, 0.2362, 0.5455, 0.1575, 0.5909, 0.2362, 0.5455, 0.1575, 0.6364, 0.1575, 0.5909, 0.2362, 0.6818, 0.2362, 0.7727, 0.2362, 0.7273, 0.3149, 0.6818, 0.2362, 0.7273, 0.1575, 0.7727, 0.2362, 0.7273, 0.1575, 0.8182, 0.1575, 0.7727, 0.2362, 0.8636, 0.2362, 0.9545, 0.2362, 0.9091, 0.3149, 0.8636, 0.2362, 0.9091, 0.1575, 0.9545, 0.2362, 0.9091, 0.1575, 1.0, 0.1575, 0.9545, 0.2362, 0.1364, 0.2362, 0.2273, 0.2362, 0.1818, 0.3149, 0.1364, 0.2362, 0.1818, 0.1575, 0.2273, 0.2362, 0.1818, 0.1575, 0.2727, 0.1575, 0.2273, 0.2362, 0.3182, 0.2362, 0.4091, 0.2362, 0.3636, 0.3149, 0.3182, 0.2362, 0.3636, 0.1575, 0.4091, 0.2362, 0.3636, 0.1575, 0.4545, 0.1575, 0.4091, 0.2362, 0.5, 0.07873, 0.5455, 0.1575, 0.4545, 0.1575, 0.5, 0.07873, 0.5909, 0.07873, 0.5455, 0.1575, 0.5909, 0.07873, 0.6364, 0.1575, 0.5455, 0.1575, 0.6818, 0.07873, 0.7273, 0.1575, 0.6364, 0.1575, 0.6818, 0.07873, 0.7727, 0.07873, 0.7273, 0.1575, 0.7727, 0.07873, 0.8182, 0.1575, 0.7273, 0.1575, 0.8636, 0.07873, 0.9091, 0.1575, 0.8182, 0.1575, 0.8636, 0.07873, 0.9545, 0.07873, 0.9091, 0.1575, 0.9545, 0.07873, 1.0, 0.1575, 0.9091, 0.1575, 0.3636, 0.1575, 0.4091, 0.07873, 0.4545, 0.1575, 0.3636, 0.1575, 0.3182, 0.07873, 0.4091, 0.07873, 0.3182, 0.07873, 0.3636, 0.0, 0.4091, 0.07873, 0.1364, 0.07873, 0.1818, 0.1575, 0.09091, 0.1575, 0.1364, 0.07873, 0.2273, 0.07873, 0.1818, 0.1575, 0.2273, 0.07873, 0.2727, 0.1575, 0.1818, 0.1575])
me_icosphere_002.materials.append(mat_nix_calder_eye)
me_icosphere_002.update()
me_cube_007 = bpy.data.meshes.new('Cube.007')
me_cube_007.from_pydata([(-0.0756, -0.0742, -0.1456), (-0.0756, -0.0742, 0.1456), (-0.0756, 0.0742, -0.1456), (-0.0756, 0.0742, 0.1456), (0.0756, -0.0742, -0.1456), (0.0756, -0.0742, 0.1456), (0.0756, 0.0742, -0.1456), (0.0756, 0.0742, 0.1456)], [], [(0, 1, 3, 2), (2, 3, 7, 6), (6, 7, 5, 4), (4, 5, 1, 0), (2, 6, 4, 0), (7, 3, 1, 5)])
_uv = me_cube_007.uv_layers.new(name='UVMap')
_uv.uv.foreach_set('vector', [0.375, 0.0, 0.625, 0.0, 0.625, 0.25, 0.375, 0.25, 0.375, 0.25, 0.625, 0.25, 0.625, 0.5, 0.375, 0.5, 0.375, 0.5, 0.625, 0.5, 0.625, 0.75, 0.375, 0.75, 0.375, 0.75, 0.625, 0.75, 0.625, 1.0, 0.375, 1.0, 0.125, 0.5, 0.375, 0.5, 0.375, 0.75, 0.125, 0.75, 0.625, 0.5, 0.875, 0.5, 0.875, 0.75, 0.625, 0.75])
me_cube_007.materials.append(mat_nix_calder_primary)
me_cube_007.update()
me_cube_008 = bpy.data.meshes.new('Cube.008')
me_cube_008.from_pydata([(-0.0648, -0.0689, -0.13), (-0.0648, -0.0689, 0.13), (-0.0648, 0.0689, -0.13), (-0.0648, 0.0689, 0.13), (0.0648, -0.0689, -0.13), (0.0648, -0.0689, 0.13), (0.0648, 0.0689, -0.13), (0.0648, 0.0689, 0.13)], [], [(0, 1, 3, 2), (2, 3, 7, 6), (6, 7, 5, 4), (4, 5, 1, 0), (2, 6, 4, 0), (7, 3, 1, 5)])
_uv = me_cube_008.uv_layers.new(name='UVMap')
_uv.uv.foreach_set('vector', [0.375, 0.0, 0.625, 0.0, 0.625, 0.25, 0.375, 0.25, 0.375, 0.25, 0.625, 0.25, 0.625, 0.5, 0.375, 0.5, 0.375, 0.5, 0.625, 0.5, 0.625, 0.75, 0.375, 0.75, 0.375, 0.75, 0.625, 0.75, 0.625, 1.0, 0.375, 1.0, 0.125, 0.5, 0.375, 0.5, 0.375, 0.75, 0.125, 0.75, 0.625, 0.5, 0.875, 0.5, 0.875, 0.75, 0.625, 0.75])
me_cube_008.materials.append(mat_nix_calder_secondary)
me_cube_008.update()
me_icosphere_003 = bpy.data.meshes.new('Icosphere.003')
me_icosphere_003.from_pydata([(0.0, 0.0, -0.18), (0.123, -0.07886, -0.0805), (-0.04699, -0.1276, -0.0805), (-0.1521, 0.0, -0.0805), (-0.04699, 0.1276, -0.0805), (0.123, 0.07886, -0.0805), (0.04699, -0.1276, 0.0805), (-0.123, -0.07886, 0.0805), (-0.123, 0.07886, 0.0805), (0.04699, 0.1276, 0.0805), (0.1521, 0.0, 0.0805), (0.0, 0.0, 0.18), (-0.02762, -0.075, -0.1531), (0.0723, -0.04635, -0.1531), (0.04469, -0.1214, -0.09463), (0.1446, 0.0, -0.09463), (0.0723, 0.04635, -0.1531), (-0.08937, 0.0, -0.1531), (-0.117, -0.075, -0.09463), (-0.02762, 0.075, -0.1531), (-0.117, 0.075, -0.09463), (0.04469, 0.1214, -0.09463), (0.1617, -0.04635, 0.0), (0.1617, 0.04635, 0.0), (0.0, -0.15, 0.0), (0.09992, -0.1214, 0.0), (-0.1617, -0.04635, 0.0), (-0.09992, -0.1214, 0.0), (-0.09992, 0.1214, 0.0), (-0.1617, 0.04635, 0.0), (0.09992, 0.1214, 0.0), (0.0, 0.15, 0.0), (0.117, -0.075, 0.09463), (-0.04469, -0.1214, 0.09463), (-0.1446, 0.0, 0.09463), (-0.04469, 0.1214, 0.09463), (0.117, 0.075, 0.09463), (0.02762, -0.075, 0.1531), (0.08937, 0.0, 0.1531), (-0.0723, -0.04635, 0.1531), (-0.0723, 0.04635, 0.1531), (0.02762, 0.075, 0.1531)], [], [(0, 13, 12), (1, 13, 15), (0, 12, 17), (0, 17, 19), (0, 19, 16), (1, 15, 22), (2, 14, 24), (3, 18, 26), (4, 20, 28), (5, 21, 30), (1, 22, 25), (2, 24, 27), (3, 26, 29), (4, 28, 31), (5, 30, 23), (6, 32, 37), (7, 33, 39), (8, 34, 40), (9, 35, 41), (10, 36, 38), (38, 41, 11), (38, 36, 41), (36, 9, 41), (41, 40, 11), (41, 35, 40), (35, 8, 40), (40, 39, 11), (40, 34, 39), (34, 7, 39), (39, 37, 11), (39, 33, 37), (33, 6, 37), (37, 38, 11), (37, 32, 38), (32, 10, 38), (23, 36, 10), (23, 30, 36), (30, 9, 36), (31, 35, 9), (31, 28, 35), (28, 8, 35), (29, 34, 8), (29, 26, 34), (26, 7, 34), (27, 33, 7), (27, 24, 33), (24, 6, 33), (25, 32, 6), (25, 22, 32), (22, 10, 32), (30, 31, 9), (30, 21, 31), (21, 4, 31), (28, 29, 8), (28, 20, 29), (20, 3, 29), (26, 27, 7), (26, 18, 27), (18, 2, 27), (24, 25, 6), (24, 14, 25), (14, 1, 25), (22, 23, 10), (22, 15, 23), (15, 5, 23), (16, 21, 5), (16, 19, 21), (19, 4, 21), (19, 20, 4), (19, 17, 20), (17, 3, 20), (17, 18, 3), (17, 12, 18), (12, 2, 18), (15, 16, 5), (15, 13, 16), (13, 0, 16), (12, 14, 2), (12, 13, 14), (13, 1, 14)])
_uv = me_icosphere_003.uv_layers.new(name='UVMap')
_uv.uv.foreach_set('vector', [0.1818, 0.0, 0.2273, 0.07873, 0.1364, 0.07873, 0.2727, 0.1575, 0.3182, 0.07873, 0.3636, 0.1575, 0.9091, 0.0, 0.9545, 0.07873, 0.8636, 0.07873, 0.7273, 0.0, 0.7727, 0.07873, 0.6818, 0.07873, 0.5455, 0.0, 0.5909, 0.07873, 0.5, 0.07873, 0.2727, 0.1575, 0.3636, 0.1575, 0.3182, 0.2362, 0.09091, 0.1575, 0.1818, 0.1575, 0.1364, 0.2362, 0.8182, 0.1575, 0.9091, 0.1575, 0.8636, 0.2362, 0.6364, 0.1575, 0.7273, 0.1575, 0.6818, 0.2362, 0.4545, 0.1575, 0.5455, 0.1575, 0.5, 0.2362, 0.2727, 0.1575, 0.3182, 0.2362, 0.2273, 0.2362, 0.09091, 0.1575, 0.1364, 0.2362, 0.04546, 0.2362, 0.8182, 0.1575, 0.8636, 0.2362, 0.7727, 0.2362, 0.6364, 0.1575, 0.6818, 0.2362, 0.5909, 0.2362, 0.4545, 0.1575, 0.5, 0.2362, 0.4091, 0.2362, 0.1818, 0.3149, 0.2727, 0.3149, 0.2273, 0.3937, 0.0, 0.3149, 0.09091, 0.3149, 0.04546, 0.3937, 0.7273, 0.3149, 0.8182, 0.3149, 0.7727, 0.3937, 0.5455, 0.3149, 0.6364, 0.3149, 0.5909, 0.3937, 0.3636, 0.3149, 0.4545, 0.3149, 0.4091, 0.3937, 0.4091, 0.3937, 0.5, 0.3937, 0.4545, 0.4724, 0.4091, 0.3937, 0.4545, 0.3149, 0.5, 0.3937, 0.4545, 0.3149, 0.5455, 0.3149, 0.5, 0.3937, 0.5909, 0.3937, 0.6818, 0.3937, 0.6364, 0.4724, 0.5909, 0.3937, 0.6364, 0.3149, 0.6818, 0.3937, 0.6364, 0.3149, 0.7273, 0.3149, 0.6818, 0.3937, 0.7727, 0.3937, 0.8636, 0.3937, 0.8182, 0.4724, 0.7727, 0.3937, 0.8182, 0.3149, 0.8636, 0.3937, 0.8182, 0.3149, 0.9091, 0.3149, 0.8636, 0.3937, 0.04546, 0.3937, 0.1364, 0.3937, 0.09091, 0.4724, 0.04546, 0.3937, 0.09091, 0.3149, 0.1364, 0.3937, 0.09091, 0.3149, 0.1818, 0.3149, 0.1364, 0.3937, 0.2273, 0.3937, 0.3182, 0.3937, 0.2727, 0.4724, 0.2273, 0.3937, 0.2727, 0.3149, 0.3182, 0.3937, 0.2727, 0.3149, 0.3636, 0.3149, 0.3182, 0.3937, 0.4091, 0.2362, 0.4545, 0.3149, 0.3636, 0.3149, 0.4091, 0.2362, 0.5, 0.2362, 0.4545, 0.3149, 0.5, 0.2362, 0.5455, 0.3149, 0.4545, 0.3149, 0.5909, 0.2362, 0.6364, 0.3149, 0.5455, 0.3149, 0.5909, 0.2362, 0.6818, 0.2362, 0.6364, 0.3149, 0.6818, 0.2362, 0.7273, 0.3149, 0.6364, 0.3149, 0.7727, 0.2362, 0.8182, 0.3149, 0.7273, 0.3149, 0.7727, 0.2362, 0.8636, 0.2362, 0.8182, 0.3149, 0.8636, 0.2362, 0.9091, 0.3149, 0.8182, 0.3149, 0.04546, 0.2362, 0.09091, 0.3149, 0.0, 0.3149, 0.04546, 0.2362, 0.1364, 0.2362, 0.09091, 0.3149, 0.1364, 0.2362, 0.1818, 0.3149, 0.09091, 0.3149, 0.2273, 0.2362, 0.2727, 0.3149, 0.1818, 0.3149, 0.2273, 0.2362, 0.3182, 0.2362, 0.2727, 0.3149, 0.3182, 0.2362, 0.3636, 0.3149, 0.2727, 0.3149, 0.5, 0.2362, 0.5909, 0.2362, 0.5455, 0.3149, 0.5, 0.2362, 0.5455, 0.1575, 0.5909, 0.2362, 0.5455, 0.1575, 0.6364, 0.1575, 0.5909, 0.2362, 0.6818, 0.2362, 0.7727, 0.2362, 0.7273, 0.3149, 0.6818, 0.2362, 0.7273, 0.1575, 0.7727, 0.2362, 0.7273, 0.1575, 0.8182, 0.1575, 0.7727, 0.2362, 0.8636, 0.2362, 0.9545, 0.2362, 0.9091, 0.3149, 0.8636, 0.2362, 0.9091, 0.1575, 0.9545, 0.2362, 0.9091, 0.1575, 1.0, 0.1575, 0.9545, 0.2362, 0.1364, 0.2362, 0.2273, 0.2362, 0.1818, 0.3149, 0.1364, 0.2362, 0.1818, 0.1575, 0.2273, 0.2362, 0.1818, 0.1575, 0.2727, 0.1575, 0.2273, 0.2362, 0.3182, 0.2362, 0.4091, 0.2362, 0.3636, 0.3149, 0.3182, 0.2362, 0.3636, 0.1575, 0.4091, 0.2362, 0.3636, 0.1575, 0.4545, 0.1575, 0.4091, 0.2362, 0.5, 0.07873, 0.5455, 0.1575, 0.4545, 0.1575, 0.5, 0.07873, 0.5909, 0.07873, 0.5455, 0.1575, 0.5909, 0.07873, 0.6364, 0.1575, 0.5455, 0.1575, 0.6818, 0.07873, 0.7273, 0.1575, 0.6364, 0.1575, 0.6818, 0.07873, 0.7727, 0.07873, 0.7273, 0.1575, 0.7727, 0.07873, 0.8182, 0.1575, 0.7273, 0.1575, 0.8636, 0.07873, 0.9091, 0.1575, 0.8182, 0.1575, 0.8636, 0.07873, 0.9545, 0.07873, 0.9091, 0.1575, 0.9545, 0.07873, 1.0, 0.1575, 0.9091, 0.1575, 0.3636, 0.1575, 0.4091, 0.07873, 0.4545, 0.1575, 0.3636, 0.1575, 0.3182, 0.07873, 0.4091, 0.07873, 0.3182, 0.07873, 0.3636, 0.0, 0.4091, 0.07873, 0.1364, 0.07873, 0.1818, 0.1575, 0.09091, 0.1575, 0.1364, 0.07873, 0.2273, 0.07873, 0.1818, 0.1575, 0.2273, 0.07873, 0.2727, 0.1575, 0.1818, 0.1575])
me_icosphere_003.materials.append(mat_nix_calder_accent)
me_icosphere_003.update()
me_cube_009 = bpy.data.meshes.new('Cube.009')
me_cube_009.from_pydata([(-0.0864, -0.0901, -0.156), (-0.0864, -0.0901, 0.156), (-0.0864, 0.0901, -0.156), (-0.0864, 0.0901, 0.156), (0.0864, -0.0901, -0.156), (0.0864, -0.0901, 0.156), (0.0864, 0.0901, -0.156), (0.0864, 0.0901, 0.156)], [], [(0, 1, 3, 2), (2, 3, 7, 6), (6, 7, 5, 4), (4, 5, 1, 0), (2, 6, 4, 0), (7, 3, 1, 5)])
_uv = me_cube_009.uv_layers.new(name='UVMap')
_uv.uv.foreach_set('vector', [0.375, 0.0, 0.625, 0.0, 0.625, 0.25, 0.375, 0.25, 0.375, 0.25, 0.625, 0.25, 0.625, 0.5, 0.375, 0.5, 0.375, 0.5, 0.625, 0.5, 0.625, 0.75, 0.375, 0.75, 0.375, 0.75, 0.625, 0.75, 0.625, 1.0, 0.375, 1.0, 0.125, 0.5, 0.375, 0.5, 0.375, 0.75, 0.125, 0.75, 0.625, 0.5, 0.875, 0.5, 0.875, 0.75, 0.625, 0.75])
me_cube_009.materials.append(mat_nix_calder_secondary)
me_cube_009.update()
me_cube_010 = bpy.data.meshes.new('Cube.010')
me_cube_010.from_pydata([(-0.0756, -0.0795, -0.1404), (-0.0756, -0.0795, 0.1404), (-0.0756, 0.0795, -0.1404), (-0.0756, 0.0795, 0.1404), (0.0756, -0.0795, -0.1404), (0.0756, -0.0795, 0.1404), (0.0756, 0.0795, -0.1404), (0.0756, 0.0795, 0.1404)], [], [(0, 1, 3, 2), (2, 3, 7, 6), (6, 7, 5, 4), (4, 5, 1, 0), (2, 6, 4, 0), (7, 3, 1, 5)])
_uv = me_cube_010.uv_layers.new(name='UVMap')
_uv.uv.foreach_set('vector', [0.375, 0.0, 0.625, 0.0, 0.625, 0.25, 0.375, 0.25, 0.375, 0.25, 0.625, 0.25, 0.625, 0.5, 0.375, 0.5, 0.375, 0.5, 0.625, 0.5, 0.625, 0.75, 0.375, 0.75, 0.375, 0.75, 0.625, 0.75, 0.625, 1.0, 0.375, 1.0, 0.125, 0.5, 0.375, 0.5, 0.375, 0.75, 0.125, 0.75, 0.625, 0.5, 0.875, 0.5, 0.875, 0.75, 0.625, 0.75])
me_cube_010.materials.append(mat_nix_calder_primary)
me_cube_010.update()
me_cube_011 = bpy.data.meshes.new('Cube.011')
me_cube_011.from_pydata([(-0.1008, -0.1624, -0.0616), (-0.1008, -0.1624, 0.0616), (-0.1008, 0.1624, -0.0616), (-0.1008, 0.1624, 0.0616), (0.1008, -0.1624, -0.0616), (0.1008, -0.1624, 0.0616), (0.1008, 0.1624, -0.0616), (0.1008, 0.1624, 0.0616)], [], [(0, 1, 3, 2), (2, 3, 7, 6), (6, 7, 5, 4), (4, 5, 1, 0), (2, 6, 4, 0), (7, 3, 1, 5)])
_uv = me_cube_011.uv_layers.new(name='UVMap')
_uv.uv.foreach_set('vector', [0.375, 0.0, 0.625, 0.0, 0.625, 0.25, 0.375, 0.25, 0.375, 0.25, 0.625, 0.25, 0.625, 0.5, 0.375, 0.5, 0.375, 0.5, 0.625, 0.5, 0.625, 0.75, 0.375, 0.75, 0.375, 0.75, 0.625, 0.75, 0.625, 1.0, 0.375, 1.0, 0.125, 0.5, 0.375, 0.5, 0.375, 0.75, 0.125, 0.75, 0.625, 0.5, 0.875, 0.5, 0.875, 0.75, 0.625, 0.75])
me_cube_011.materials.append(mat_nix_calder_outline)
me_cube_011.update()
me_icosphere_004 = bpy.data.meshes.new('Icosphere.004')
me_icosphere_004.from_pydata([(0.0, 0.0, -0.075), (0.03256, -0.01314, -0.03354), (-0.01244, -0.02127, -0.03354), (-0.04025, 0.0, -0.03354), (-0.01244, 0.02127, -0.03354), (0.03256, 0.01314, -0.03354), (0.01244, -0.02127, 0.03354), (-0.03256, -0.01314, 0.03354), (-0.03256, 0.01314, 0.03354), (0.01244, 0.02127, 0.03354), (0.04025, 0.0, 0.03354), (0.0, 0.0, 0.075), (-0.007311, -0.0125, -0.0638), (0.01914, -0.007725, -0.0638), (0.01183, -0.02023, -0.03943), (0.03828, 0.0, -0.03943), (0.01914, 0.007725, -0.0638), (-0.02366, 0.0, -0.0638), (-0.03097, -0.0125, -0.03943), (-0.007311, 0.0125, -0.0638), (-0.03097, 0.0125, -0.03943), (0.01183, 0.02023, -0.03943), (0.0428, -0.007725, 0.0), (0.0428, 0.007725, 0.0), (0.0, -0.025, 0.0), (0.02645, -0.02023, 0.0), (-0.0428, -0.007725, 0.0), (-0.02645, -0.02023, 0.0), (-0.02645, 0.02023, 0.0), (-0.0428, 0.007725, 0.0), (0.02645, 0.02023, 0.0), (0.0, 0.025, 0.0), (0.03097, -0.0125, 0.03943), (-0.01183, -0.02023, 0.03943), (-0.03828, 0.0, 0.03943), (-0.01183, 0.02023, 0.03943), (0.03097, 0.0125, 0.03943), (0.007311, -0.0125, 0.0638), (0.02366, 0.0, 0.0638), (-0.01914, -0.007725, 0.0638), (-0.01914, 0.007725, 0.0638), (0.007311, 0.0125, 0.0638)], [], [(0, 13, 12), (1, 13, 15), (0, 12, 17), (0, 17, 19), (0, 19, 16), (1, 15, 22), (2, 14, 24), (3, 18, 26), (4, 20, 28), (5, 21, 30), (1, 22, 25), (2, 24, 27), (3, 26, 29), (4, 28, 31), (5, 30, 23), (6, 32, 37), (7, 33, 39), (8, 34, 40), (9, 35, 41), (10, 36, 38), (38, 41, 11), (38, 36, 41), (36, 9, 41), (41, 40, 11), (41, 35, 40), (35, 8, 40), (40, 39, 11), (40, 34, 39), (34, 7, 39), (39, 37, 11), (39, 33, 37), (33, 6, 37), (37, 38, 11), (37, 32, 38), (32, 10, 38), (23, 36, 10), (23, 30, 36), (30, 9, 36), (31, 35, 9), (31, 28, 35), (28, 8, 35), (29, 34, 8), (29, 26, 34), (26, 7, 34), (27, 33, 7), (27, 24, 33), (24, 6, 33), (25, 32, 6), (25, 22, 32), (22, 10, 32), (30, 31, 9), (30, 21, 31), (21, 4, 31), (28, 29, 8), (28, 20, 29), (20, 3, 29), (26, 27, 7), (26, 18, 27), (18, 2, 27), (24, 25, 6), (24, 14, 25), (14, 1, 25), (22, 23, 10), (22, 15, 23), (15, 5, 23), (16, 21, 5), (16, 19, 21), (19, 4, 21), (19, 20, 4), (19, 17, 20), (17, 3, 20), (17, 18, 3), (17, 12, 18), (12, 2, 18), (15, 16, 5), (15, 13, 16), (13, 0, 16), (12, 14, 2), (12, 13, 14), (13, 1, 14)])
_uv = me_icosphere_004.uv_layers.new(name='UVMap')
_uv.uv.foreach_set('vector', [0.1818, 0.0, 0.2273, 0.07873, 0.1364, 0.07873, 0.2727, 0.1575, 0.3182, 0.07873, 0.3636, 0.1575, 0.9091, 0.0, 0.9545, 0.07873, 0.8636, 0.07873, 0.7273, 0.0, 0.7727, 0.07873, 0.6818, 0.07873, 0.5455, 0.0, 0.5909, 0.07873, 0.5, 0.07873, 0.2727, 0.1575, 0.3636, 0.1575, 0.3182, 0.2362, 0.09091, 0.1575, 0.1818, 0.1575, 0.1364, 0.2362, 0.8182, 0.1575, 0.9091, 0.1575, 0.8636, 0.2362, 0.6364, 0.1575, 0.7273, 0.1575, 0.6818, 0.2362, 0.4545, 0.1575, 0.5455, 0.1575, 0.5, 0.2362, 0.2727, 0.1575, 0.3182, 0.2362, 0.2273, 0.2362, 0.09091, 0.1575, 0.1364, 0.2362, 0.04546, 0.2362, 0.8182, 0.1575, 0.8636, 0.2362, 0.7727, 0.2362, 0.6364, 0.1575, 0.6818, 0.2362, 0.5909, 0.2362, 0.4545, 0.1575, 0.5, 0.2362, 0.4091, 0.2362, 0.1818, 0.3149, 0.2727, 0.3149, 0.2273, 0.3937, 0.0, 0.3149, 0.09091, 0.3149, 0.04546, 0.3937, 0.7273, 0.3149, 0.8182, 0.3149, 0.7727, 0.3937, 0.5455, 0.3149, 0.6364, 0.3149, 0.5909, 0.3937, 0.3636, 0.3149, 0.4545, 0.3149, 0.4091, 0.3937, 0.4091, 0.3937, 0.5, 0.3937, 0.4545, 0.4724, 0.4091, 0.3937, 0.4545, 0.3149, 0.5, 0.3937, 0.4545, 0.3149, 0.5455, 0.3149, 0.5, 0.3937, 0.5909, 0.3937, 0.6818, 0.3937, 0.6364, 0.4724, 0.5909, 0.3937, 0.6364, 0.3149, 0.6818, 0.3937, 0.6364, 0.3149, 0.7273, 0.3149, 0.6818, 0.3937, 0.7727, 0.3937, 0.8636, 0.3937, 0.8182, 0.4724, 0.7727, 0.3937, 0.8182, 0.3149, 0.8636, 0.3937, 0.8182, 0.3149, 0.9091, 0.3149, 0.8636, 0.3937, 0.04546, 0.3937, 0.1364, 0.3937, 0.09091, 0.4724, 0.04546, 0.3937, 0.09091, 0.3149, 0.1364, 0.3937, 0.09091, 0.3149, 0.1818, 0.3149, 0.1364, 0.3937, 0.2273, 0.3937, 0.3182, 0.3937, 0.2727, 0.4724, 0.2273, 0.3937, 0.2727, 0.3149, 0.3182, 0.3937, 0.2727, 0.3149, 0.3636, 0.3149, 0.3182, 0.3937, 0.4091, 0.2362, 0.4545, 0.3149, 0.3636, 0.3149, 0.4091, 0.2362, 0.5, 0.2362, 0.4545, 0.3149, 0.5, 0.2362, 0.5455, 0.3149, 0.4545, 0.3149, 0.5909, 0.2362, 0.6364, 0.3149, 0.5455, 0.3149, 0.5909, 0.2362, 0.6818, 0.2362, 0.6364, 0.3149, 0.6818, 0.2362, 0.7273, 0.3149, 0.6364, 0.3149, 0.7727, 0.2362, 0.8182, 0.3149, 0.7273, 0.3149, 0.7727, 0.2362, 0.8636, 0.2362, 0.8182, 0.3149, 0.8636, 0.2362, 0.9091, 0.3149, 0.8182, 0.3149, 0.04546, 0.2362, 0.09091, 0.3149, 0.0, 0.3149, 0.04546, 0.2362, 0.1364, 0.2362, 0.09091, 0.3149, 0.1364, 0.2362, 0.1818, 0.3149, 0.09091, 0.3149, 0.2273, 0.2362, 0.2727, 0.3149, 0.1818, 0.3149, 0.2273, 0.2362, 0.3182, 0.2362, 0.2727, 0.3149, 0.3182, 0.2362, 0.3636, 0.3149, 0.2727, 0.3149, 0.5, 0.2362, 0.5909, 0.2362, 0.5455, 0.3149, 0.5, 0.2362, 0.5455, 0.1575, 0.5909, 0.2362, 0.5455, 0.1575, 0.6364, 0.1575, 0.5909, 0.2362, 0.6818, 0.2362, 0.7727, 0.2362, 0.7273, 0.3149, 0.6818, 0.2362, 0.7273, 0.1575, 0.7727, 0.2362, 0.7273, 0.1575, 0.8182, 0.1575, 0.7727, 0.2362, 0.8636, 0.2362, 0.9545, 0.2362, 0.9091, 0.3149, 0.8636, 0.2362, 0.9091, 0.1575, 0.9545, 0.2362, 0.9091, 0.1575, 1.0, 0.1575, 0.9545, 0.2362, 0.1364, 0.2362, 0.2273, 0.2362, 0.1818, 0.3149, 0.1364, 0.2362, 0.1818, 0.1575, 0.2273, 0.2362, 0.1818, 0.1575, 0.2727, 0.1575, 0.2273, 0.2362, 0.3182, 0.2362, 0.4091, 0.2362, 0.3636, 0.3149, 0.3182, 0.2362, 0.3636, 0.1575, 0.4091, 0.2362, 0.3636, 0.1575, 0.4545, 0.1575, 0.4091, 0.2362, 0.5, 0.07873, 0.5455, 0.1575, 0.4545, 0.1575, 0.5, 0.07873, 0.5909, 0.07873, 0.5455, 0.1575, 0.5909, 0.07873, 0.6364, 0.1575, 0.5455, 0.1575, 0.6818, 0.07873, 0.7273, 0.1575, 0.6364, 0.1575, 0.6818, 0.07873, 0.7727, 0.07873, 0.7273, 0.1575, 0.7727, 0.07873, 0.8182, 0.1575, 0.7273, 0.1575, 0.8636, 0.07873, 0.9091, 0.1575, 0.8182, 0.1575, 0.8636, 0.07873, 0.9545, 0.07873, 0.9091, 0.1575, 0.9545, 0.07873, 1.0, 0.1575, 0.9091, 0.1575, 0.3636, 0.1575, 0.4091, 0.07873, 0.4545, 0.1575, 0.3636, 0.1575, 0.3182, 0.07873, 0.4091, 0.07873, 0.3182, 0.07873, 0.3636, 0.0, 0.4091, 0.07873, 0.1364, 0.07873, 0.1818, 0.1575, 0.09091, 0.1575, 0.1364, 0.07873, 0.2273, 0.07873, 0.1818, 0.1575, 0.2273, 0.07873, 0.2727, 0.1575, 0.1818, 0.1575])
me_icosphere_004.materials.append(mat_nix_calder_eye)
me_icosphere_004.update()
me_cube_012 = bpy.data.meshes.new('Cube.012')
me_cube_012.from_pydata([(-0.275, -0.13, -0.06), (-0.275, -0.13, 0.06), (-0.275, 0.13, -0.06), (-0.275, 0.13, 0.06), (0.275, -0.13, -0.06), (0.275, -0.13, 0.06), (0.275, 0.13, -0.06), (0.275, 0.13, 0.06)], [], [(0, 1, 3, 2), (2, 3, 7, 6), (6, 7, 5, 4), (4, 5, 1, 0), (2, 6, 4, 0), (7, 3, 1, 5)])
_uv = me_cube_012.uv_layers.new(name='UVMap')
_uv.uv.foreach_set('vector', [0.375, 0.0, 0.625, 0.0, 0.625, 0.25, 0.375, 0.25, 0.375, 0.25, 0.625, 0.25, 0.625, 0.5, 0.375, 0.5, 0.375, 0.5, 0.625, 0.5, 0.625, 0.75, 0.375, 0.75, 0.375, 0.75, 0.625, 0.75, 0.625, 1.0, 0.375, 1.0, 0.125, 0.5, 0.375, 0.5, 0.375, 0.75, 0.125, 0.75, 0.625, 0.5, 0.875, 0.5, 0.875, 0.75, 0.625, 0.75])
me_cube_012.materials.append(mat_nix_calder_secondary)
me_cube_012.update()
me_cone = bpy.data.meshes.new('Cone')
me_cone.from_pydata([(0.0, 0.11, -0.18), (0.09526, 0.055, -0.18), (0.09526, -0.055, -0.18), (0.0, -0.11, -0.18), (-0.09526, -0.055, -0.18), (-0.09526, 0.055, -0.18), (0.0, 0.0, 0.18)], [], [(0, 6, 1), (1, 6, 2), (2, 6, 3), (3, 6, 4), (0, 1, 2, 3, 4, 5), (4, 6, 5), (5, 6, 0)])
_uv = me_cone.uv_layers.new(name='UVMap')
_uv.uv.foreach_set('vector', [0.25, 0.49, 0.25, 0.25, 0.4578, 0.37, 0.4578, 0.37, 0.25, 0.25, 0.4578, 0.13, 0.4578, 0.13, 0.25, 0.25, 0.25, 0.01, 0.25, 0.01, 0.25, 0.25, 0.04215, 0.13, 0.75, 0.49, 0.9578, 0.37, 0.9578, 0.13, 0.75, 0.01, 0.5422, 0.13, 0.5422, 0.37, 0.04215, 0.13, 0.25, 0.25, 0.04215, 0.37, 0.04215, 0.37, 0.25, 0.25, 0.25, 0.49])
me_cone.materials.append(mat_nix_calder_accent)
me_cone.update()
me_cone_001 = bpy.data.meshes.new('Cone.001')
me_cone_001.from_pydata([(0.0, 0.11, -0.18), (0.09526, 0.055, -0.18), (0.09526, -0.055, -0.18), (0.0, -0.11, -0.18), (-0.09526, -0.055, -0.18), (-0.09526, 0.055, -0.18), (0.0, 0.0, 0.18)], [], [(0, 6, 1), (1, 6, 2), (2, 6, 3), (3, 6, 4), (0, 1, 2, 3, 4, 5), (4, 6, 5), (5, 6, 0)])
_uv = me_cone_001.uv_layers.new(name='UVMap')
_uv.uv.foreach_set('vector', [0.25, 0.49, 0.25, 0.25, 0.4578, 0.37, 0.4578, 0.37, 0.25, 0.25, 0.4578, 0.13, 0.4578, 0.13, 0.25, 0.25, 0.25, 0.01, 0.25, 0.01, 0.25, 0.25, 0.04215, 0.13, 0.75, 0.49, 0.9578, 0.37, 0.9578, 0.13, 0.75, 0.01, 0.5422, 0.13, 0.5422, 0.37, 0.04215, 0.13, 0.25, 0.25, 0.04215, 0.37, 0.04215, 0.37, 0.25, 0.25, 0.25, 0.49])
me_cone_001.materials.append(mat_nix_calder_accent)
me_cone_001.update()
arm_nix_calder_rig = bpy.data.armatures.new('Nix Calder Rig')  # bones are not reproduced

# ---- objects
ob_fighterrig = bpy.data.objects.new('FighterRig', arm_nix_calder_rig)
ob_hips_mesh = bpy.data.objects.new('hips_mesh', me_cube)
ob_torso_mesh = bpy.data.objects.new('torso_mesh', me_cube_001)
ob_head_mesh = bpy.data.objects.new('head_mesh', me_icosphere)
ob_upper_arm_l = bpy.data.objects.new('upper_arm_L', me_cube_002)
ob_lower_arm_l = bpy.data.objects.new('lower_arm_L', me_cube_003)
ob_hand_l = bpy.data.objects.new('hand_L', me_icosphere_001)
ob_upper_leg_l = bpy.data.objects.new('upper_leg_L', me_cube_004)
ob_lower_leg_l = bpy.data.objects.new('lower_leg_L', me_cube_005)
ob_boot_l = bpy.data.objects.new('boot_L', me_cube_006)
ob_eye_l = bpy.data.objects.new('eye_L', me_icosphere_002)
ob_upper_arm_r = bpy.data.objects.new('upper_arm_R', me_cube_007)
ob_lower_arm_r = bpy.data.objects.new('lower_arm_R', me_cube_008)
ob_hand_r = bpy.data.objects.new('hand_R', me_icosphere_003)
ob_upper_leg_r = bpy.data.objects.new('upper_leg_R', me_cube_009)
ob_lower_leg_r = bpy.data.objects.new('lower_leg_R', me_cube_010)
ob_boot_r = bpy.data.objects.new('boot_R', me_cube_011)
ob_eye_r = bpy.data.objects.new('eye_R', me_icosphere_004)
ob_frost_mantle = bpy.data.objects.new('frost_mantle', me_cube_012)
ob_ice_shard_l = bpy.data.objects.new('ice_shard_L', me_cone)
ob_ice_shard_r = bpy.data.objects.new('ice_shard_R', me_cone_001)
ob_root = bpy.data.objects.new('root', None)
ob_chest = bpy.data.objects.new('chest', None)
ob_head = bpy.data.objects.new('head', None)
ob_left_hand = bpy.data.objects.new('left_hand', None)
ob_right_hand = bpy.data.objects.new('right_hand', None)
ob_left_foot = bpy.data.objects.new('left_foot', None)
ob_right_foot = bpy.data.objects.new('right_foot', None)
ob_weapon_tip = bpy.data.objects.new('weapon_tip', None)
ob_aura_core = bpy.data.objects.new('aura_core', None)
ob_hit_spark_center = bpy.data.objects.new('hit_spark_center', None)

# ---- transforms, parenting, visibility, modifiers, constraints
ob_fighterrig.location = (0.0, 0.0, 0.0)
ob_fighterrig.show_in_front = True
ob_hips_mesh.parent = ob_fighterrig
ob_hips_mesh.location = (0.0, 0.0, 0.84)
_vg = ob_hips_mesh.vertex_groups.new(name='pelvis')
_vg.add([0, 1, 2, 3, 4, 5, 6, 7], 1.0, 'REPLACE')
_m = ob_hips_mesh.modifiers.new('SoftBevel', 'BEVEL')
_m.width = 0.06
_m.width_pct = 0.06
_m.segments = 2
_m = ob_hips_mesh.modifiers.new('FighterRig', 'ARMATURE')
_m.object = ob_fighterrig
ob_torso_mesh.parent = ob_fighterrig
ob_torso_mesh.location = (0.0, 0.0, 1.35)
_vg = ob_torso_mesh.vertex_groups.new(name='chest')
_vg.add([0, 1, 2, 3, 4, 5, 6, 7], 1.0, 'REPLACE')
_m = ob_torso_mesh.modifiers.new('SoftBevel', 'BEVEL')
_m.width = 0.06
_m.width_pct = 0.06
_m.segments = 2
_m = ob_torso_mesh.modifiers.new('FighterRig', 'ARMATURE')
_m.object = ob_fighterrig
ob_head_mesh.parent = ob_fighterrig
ob_head_mesh.location = (0.0, -0.01, 2.01)
_vg = ob_head_mesh.vertex_groups.new(name='head')
_vg.add([0, 1, 2, 3, 4, 5, 6, 7, 8, 9, 10, 11, 12, 13, 14, 15, 16, 17, 18, 19, 20, 21, 22, 23, 24, 25, 26, 27, 28, 29, 30, 31, 32, 33, 34, 35, 36, 37, 38, 39, 40, 41], 1.0, 'REPLACE')
_m = ob_head_mesh.modifiers.new('FighterRig', 'ARMATURE')
_m.object = ob_fighterrig
ob_upper_arm_l.parent = ob_fighterrig
ob_upper_arm_l.location = (-0.42, 0.0, 1.43)
_vg = ob_upper_arm_l.vertex_groups.new(name='upper_arm.L')
_vg.add([0, 1, 2, 3, 4, 5, 6, 7], 1.0, 'REPLACE')
_m = ob_upper_arm_l.modifiers.new('SoftBevel', 'BEVEL')
_m.width = 0.06
_m.width_pct = 0.06
_m.segments = 2
_m = ob_upper_arm_l.modifiers.new('FighterRig', 'ARMATURE')
_m.object = ob_fighterrig
ob_lower_arm_l.parent = ob_fighterrig
ob_lower_arm_l.location = (-0.63, 0.0, 1.16)
_vg = ob_lower_arm_l.vertex_groups.new(name='lower_arm.L')
_vg.add([0, 1, 2, 3, 4, 5, 6, 7], 1.0, 'REPLACE')
_m = ob_lower_arm_l.modifiers.new('SoftBevel', 'BEVEL')
_m.width = 0.06
_m.width_pct = 0.06
_m.segments = 2
_m = ob_lower_arm_l.modifiers.new('FighterRig', 'ARMATURE')
_m.object = ob_fighterrig
ob_hand_l.parent = ob_fighterrig
ob_hand_l.location = (-0.72, -0.01, 0.93)
_vg = ob_hand_l.vertex_groups.new(name='hand.L')
_vg.add([0, 1, 2, 3, 4, 5, 6, 7, 8, 9, 10, 11, 12, 13, 14, 15, 16, 17, 18, 19, 20, 21, 22, 23, 24, 25, 26, 27, 28, 29, 30, 31, 32, 33, 34, 35, 36, 37, 38, 39, 40, 41], 1.0, 'REPLACE')
_m = ob_hand_l.modifiers.new('FighterRig', 'ARMATURE')
_m.object = ob_fighterrig
ob_upper_leg_l.parent = ob_fighterrig
ob_upper_leg_l.location = (-0.17, 0.0, 0.59)
_vg = ob_upper_leg_l.vertex_groups.new(name='upper_leg.L')
_vg.add([0, 1, 2, 3, 4, 5, 6, 7], 1.0, 'REPLACE')
_m = ob_upper_leg_l.modifiers.new('SoftBevel', 'BEVEL')
_m.width = 0.06
_m.width_pct = 0.06
_m.segments = 2
_m = ob_upper_leg_l.modifiers.new('FighterRig', 'ARMATURE')
_m.object = ob_fighterrig
ob_lower_leg_l.parent = ob_fighterrig
ob_lower_leg_l.location = (-0.18, 0.0, 0.27)
_vg = ob_lower_leg_l.vertex_groups.new(name='lower_leg.L')
_vg.add([0, 1, 2, 3, 4, 5, 6, 7], 1.0, 'REPLACE')
_m = ob_lower_leg_l.modifiers.new('SoftBevel', 'BEVEL')
_m.width = 0.06
_m.width_pct = 0.06
_m.segments = 2
_m = ob_lower_leg_l.modifiers.new('FighterRig', 'ARMATURE')
_m.object = ob_fighterrig
ob_boot_l.parent = ob_fighterrig
ob_boot_l.location = (-0.18, -0.12, 0.08)
_vg = ob_boot_l.vertex_groups.new(name='foot.L')
_vg.add([0, 1, 2, 3, 4, 5, 6, 7], 1.0, 'REPLACE')
_m = ob_boot_l.modifiers.new('SoftBevel', 'BEVEL')
_m.width = 0.06
_m.width_pct = 0.06
_m.segments = 2
_m = ob_boot_l.modifiers.new('FighterRig', 'ARMATURE')
_m.object = ob_fighterrig
ob_eye_l.parent = ob_fighterrig
ob_eye_l.location = (-0.105, -0.266, 2.055)
_vg = ob_eye_l.vertex_groups.new(name='head')
_vg.add([0, 1, 2, 3, 4, 5, 6, 7, 8, 9, 10, 11, 12, 13, 14, 15, 16, 17, 18, 19, 20, 21, 22, 23, 24, 25, 26, 27, 28, 29, 30, 31, 32, 33, 34, 35, 36, 37, 38, 39, 40, 41], 1.0, 'REPLACE')
_m = ob_eye_l.modifiers.new('FighterRig', 'ARMATURE')
_m.object = ob_fighterrig
ob_upper_arm_r.parent = ob_fighterrig
ob_upper_arm_r.location = (0.42, 0.0, 1.43)
_vg = ob_upper_arm_r.vertex_groups.new(name='upper_arm.R')
_vg.add([0, 1, 2, 3, 4, 5, 6, 7], 1.0, 'REPLACE')
_m = ob_upper_arm_r.modifiers.new('SoftBevel', 'BEVEL')
_m.width = 0.06
_m.width_pct = 0.06
_m.segments = 2
_m = ob_upper_arm_r.modifiers.new('FighterRig', 'ARMATURE')
_m.object = ob_fighterrig
ob_lower_arm_r.parent = ob_fighterrig
ob_lower_arm_r.location = (0.63, 0.0, 1.16)
_vg = ob_lower_arm_r.vertex_groups.new(name='lower_arm.R')
_vg.add([0, 1, 2, 3, 4, 5, 6, 7], 1.0, 'REPLACE')
_m = ob_lower_arm_r.modifiers.new('SoftBevel', 'BEVEL')
_m.width = 0.06
_m.width_pct = 0.06
_m.segments = 2
_m = ob_lower_arm_r.modifiers.new('FighterRig', 'ARMATURE')
_m.object = ob_fighterrig
ob_hand_r.parent = ob_fighterrig
ob_hand_r.location = (0.72, -0.01, 0.93)
_vg = ob_hand_r.vertex_groups.new(name='hand.R')
_vg.add([0, 1, 2, 3, 4, 5, 6, 7, 8, 9, 10, 11, 12, 13, 14, 15, 16, 17, 18, 19, 20, 21, 22, 23, 24, 25, 26, 27, 28, 29, 30, 31, 32, 33, 34, 35, 36, 37, 38, 39, 40, 41], 1.0, 'REPLACE')
_m = ob_hand_r.modifiers.new('FighterRig', 'ARMATURE')
_m.object = ob_fighterrig
ob_upper_leg_r.parent = ob_fighterrig
ob_upper_leg_r.location = (0.17, 0.0, 0.59)
_vg = ob_upper_leg_r.vertex_groups.new(name='upper_leg.R')
_vg.add([0, 1, 2, 3, 4, 5, 6, 7], 1.0, 'REPLACE')
_m = ob_upper_leg_r.modifiers.new('SoftBevel', 'BEVEL')
_m.width = 0.06
_m.width_pct = 0.06
_m.segments = 2
_m = ob_upper_leg_r.modifiers.new('FighterRig', 'ARMATURE')
_m.object = ob_fighterrig
ob_lower_leg_r.parent = ob_fighterrig
ob_lower_leg_r.location = (0.18, 0.0, 0.27)
_vg = ob_lower_leg_r.vertex_groups.new(name='lower_leg.R')
_vg.add([0, 1, 2, 3, 4, 5, 6, 7], 1.0, 'REPLACE')
_m = ob_lower_leg_r.modifiers.new('SoftBevel', 'BEVEL')
_m.width = 0.06
_m.width_pct = 0.06
_m.segments = 2
_m = ob_lower_leg_r.modifiers.new('FighterRig', 'ARMATURE')
_m.object = ob_fighterrig
ob_boot_r.parent = ob_fighterrig
ob_boot_r.location = (0.18, -0.12, 0.08)
_vg = ob_boot_r.vertex_groups.new(name='foot.R')
_vg.add([0, 1, 2, 3, 4, 5, 6, 7], 1.0, 'REPLACE')
_m = ob_boot_r.modifiers.new('SoftBevel', 'BEVEL')
_m.width = 0.06
_m.width_pct = 0.06
_m.segments = 2
_m = ob_boot_r.modifiers.new('FighterRig', 'ARMATURE')
_m.object = ob_fighterrig
ob_eye_r.parent = ob_fighterrig
ob_eye_r.location = (0.105, -0.266, 2.055)
_vg = ob_eye_r.vertex_groups.new(name='head')
_vg.add([0, 1, 2, 3, 4, 5, 6, 7, 8, 9, 10, 11, 12, 13, 14, 15, 16, 17, 18, 19, 20, 21, 22, 23, 24, 25, 26, 27, 28, 29, 30, 31, 32, 33, 34, 35, 36, 37, 38, 39, 40, 41], 1.0, 'REPLACE')
_m = ob_eye_r.modifiers.new('FighterRig', 'ARMATURE')
_m.object = ob_fighterrig
ob_frost_mantle.parent = ob_fighterrig
ob_frost_mantle.location = (0.0, 0.08, 1.66)
_vg = ob_frost_mantle.vertex_groups.new(name='chest')
_vg.add([0, 1, 2, 3, 4, 5, 6, 7], 1.0, 'REPLACE')
_m = ob_frost_mantle.modifiers.new('SoftBevel', 'BEVEL')
_m.width = 0.06
_m.width_pct = 0.06
_m.segments = 2
_m = ob_frost_mantle.modifiers.new('FighterRig', 'ARMATURE')
_m.object = ob_fighterrig
ob_ice_shard_l.parent = ob_fighterrig
ob_ice_shard_l.location = (-0.38, 0.02, 1.84)
_vg = ob_ice_shard_l.vertex_groups.new(name='chest')
_vg.add([0, 1, 2, 3, 4, 5, 6], 1.0, 'REPLACE')
_m = ob_ice_shard_l.modifiers.new('FighterRig', 'ARMATURE')
_m.object = ob_fighterrig
ob_ice_shard_r.parent = ob_fighterrig
ob_ice_shard_r.location = (0.38, 0.02, 1.84)
_vg = ob_ice_shard_r.vertex_groups.new(name='chest')
_vg.add([0, 1, 2, 3, 4, 5, 6], 1.0, 'REPLACE')
_m = ob_ice_shard_r.modifiers.new('FighterRig', 'ARMATURE')
_m.object = ob_fighterrig
ob_root.parent = ob_fighterrig
ob_root.location = (0.0, -0.28, 0.0)
ob_root.rotation_euler = (-1.571, 0.0, 0.0)
ob_root.empty_display_size = 0.08
ob_chest.parent = ob_fighterrig
ob_chest.location = (0.0, -1.68, 0.0)
ob_chest.rotation_euler = (-1.571, 0.0, 0.0)
ob_chest.empty_display_size = 0.08
ob_head.parent = ob_fighterrig
ob_head.location = (0.0, -2.17, 0.0)
ob_head.rotation_euler = (-1.571, 0.0, 0.0)
ob_head.empty_display_size = 0.08
ob_left_hand.parent = ob_fighterrig
ob_left_hand.location = (0.9039, 0.666, -0.1632)
ob_left_hand.rotation_euler = (1.573, 0.2379, -0.2375)
ob_left_hand.scale = (1.0, 1.0, 1.0)
ob_left_hand.empty_display_size = 0.08
ob_right_hand.parent = ob_fighterrig
ob_right_hand.location = (-0.9039, 0.666, -0.1632)
ob_right_hand.rotation_euler = (1.573, -0.2379, 0.2375)
ob_right_hand.scale = (1.0, 1.0, 1.0)
ob_right_hand.empty_display_size = 0.08
ob_left_foot.parent = ob_fighterrig
ob_left_foot.location = (0.18, -0.2159, 0.1261)
ob_left_foot.rotation_euler = (2.897, 2.532e-07, 6.942e-08)
ob_left_foot.scale = (1.0, 1.0, 1.0)
ob_left_foot.empty_display_size = 0.08
ob_right_foot.parent = ob_fighterrig
ob_right_foot.location = (-0.18, -0.2159, 0.1261)
ob_right_foot.rotation_euler = (2.897, -2.532e-07, -6.942e-08)
ob_right_foot.scale = (1.0, 1.0, 1.0)
ob_right_foot.empty_display_size = 0.08
ob_weapon_tip.parent = ob_fighterrig
ob_weapon_tip.location = (-0.9039, 0.666, -0.1632)
ob_weapon_tip.rotation_euler = (1.573, -0.2379, 0.2375)
ob_weapon_tip.scale = (1.0, 1.0, 1.0)
ob_weapon_tip.empty_display_size = 0.08
ob_aura_core.parent = ob_fighterrig
ob_aura_core.location = (0.0, -1.68, 0.0)
ob_aura_core.rotation_euler = (-1.571, 0.0, 0.0)
ob_aura_core.empty_display_size = 0.08
ob_hit_spark_center.parent = ob_fighterrig
ob_hit_spark_center.location = (0.0, -1.68, 0.0)
ob_hit_spark_center.rotation_euler = (-1.571, 0.0, 0.0)
ob_hit_spark_center.empty_display_size = 0.08

# ---- collection membership
scene.collection.objects.link(ob_fighterrig)
scene.collection.objects.link(ob_hips_mesh)
scene.collection.objects.link(ob_torso_mesh)
scene.collection.objects.link(ob_head_mesh)
scene.collection.objects.link(ob_upper_arm_l)
scene.collection.objects.link(ob_lower_arm_l)
scene.collection.objects.link(ob_hand_l)
scene.collection.objects.link(ob_upper_leg_l)
scene.collection.objects.link(ob_lower_leg_l)
scene.collection.objects.link(ob_boot_l)
scene.collection.objects.link(ob_eye_l)
scene.collection.objects.link(ob_upper_arm_r)
scene.collection.objects.link(ob_lower_arm_r)
scene.collection.objects.link(ob_hand_r)
scene.collection.objects.link(ob_upper_leg_r)
scene.collection.objects.link(ob_lower_leg_r)
scene.collection.objects.link(ob_boot_r)
scene.collection.objects.link(ob_eye_r)
scene.collection.objects.link(ob_frost_mantle)
scene.collection.objects.link(ob_ice_shard_l)
scene.collection.objects.link(ob_ice_shard_r)
scene.collection.objects.link(ob_root)
scene.collection.objects.link(ob_chest)
scene.collection.objects.link(ob_head)
scene.collection.objects.link(ob_left_hand)
scene.collection.objects.link(ob_right_hand)
scene.collection.objects.link(ob_left_foot)
scene.collection.objects.link(ob_right_foot)
scene.collection.objects.link(ob_weapon_tip)
scene.collection.objects.link(ob_aura_core)
scene.collection.objects.link(ob_hit_spark_center)

# ---- scene / render settings (as saved in the file)
scene.frame_start = 1; scene.frame_end = 36; scene.frame_set(1)
scene.render.engine = 'BLENDER_EEVEE_NEXT'
scene.render.fps = 60
scene.render.film_transparent = True
scene.cycles.sampling_pattern = 'TABULATED_SOBOL'
scene.cycles.use_light_tree = False
scene.view_settings.view_transform = 'Filmic'
bpy.context.view_layer.update()

# ---- added for rendering (the .blend has no active camera and no usable light): camera, sun + grey world if the file has none
cam_auto = bpy.data.cameras.new('AutoCamera')
cam_auto.lens = 50.0
cam_auto.sensor_width = 36.0
cam_auto.clip_end = 1000.0
ob_auto_camera = bpy.data.objects.new('AutoCamera', cam_auto)
scene.collection.objects.link(ob_auto_camera)
ob_auto_camera.location = (2.73961, -3.29803, 3.36589)
ob_auto_camera.rotation_euler = (1.09748, -7.21219e-08, 0.694738)
scene.camera = ob_auto_camera
light_auto_sun = bpy.data.lights.new('AutoSun', 'SUN')
light_auto_sun.energy = 3.0
light_auto_sun.angle = 0.0523599
ob_auto_sun = bpy.data.objects.new('AutoSun', light_auto_sun)
scene.collection.objects.link(ob_auto_sun)
ob_auto_sun.rotation_euler = (0.872665, 0.174533, 0.523599)
if scene.world is None:
    world_auto = bpy.data.worlds.new('AutoWorld')
    world_auto.color = (0.3, 0.3, 0.3)
    scene.world = world_auto
bpy.context.view_layer.update()

